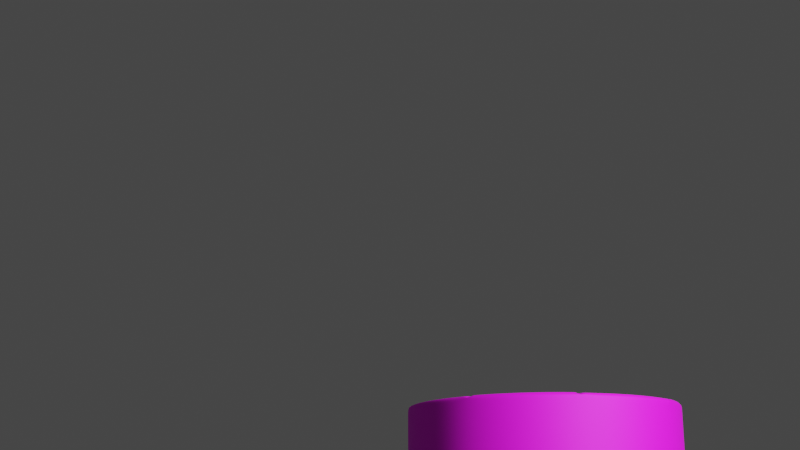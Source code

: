 # Source: Le_tabouret.blend  (saved by Blender 2.91.10; exported with 4.5.12 LTS)
import bpy
from mathutils import Matrix  # noqa: F401  (used for matrix-valued properties, if any)

bpy.ops.wm.read_factory_settings(use_empty=True)
scene = bpy.context.scene
scene.name = 'Scene'

# ---- collections
col_collection = bpy.data.collections.new('Collection'); scene.collection.children.link(col_collection)

# ---- images (referenced by path relative to the original .blend; pixels are not part of the script)
import os
ASSET_DIR = os.environ.get("B2B_ASSET_DIR", "")  # directory of the original .blend (textures are referenced by path, not embedded)
HERE = os.path.dirname(os.path.abspath(__file__))  # packed textures are extracted next to this script under _unpacked/

def load_image(name, relpath, width, height, colorspace="sRGB"):
    """Load a texture the original file referenced (path relative to the .blend, or extracted next to this script)."""
    p = next((c for c in (os.path.join(HERE, relpath), os.path.join(ASSET_DIR, relpath)) if relpath and os.path.exists(c)), "")
    if p:
        img = bpy.data.images.load(p, check_existing=True)
        img.name = name
    else:  # same state as the original file: an image datablock whose file is absent (Cycles renders it pink)
        img = bpy.data.images.new(name, width, height)
        img.source = "FILE"
        img.filepath = "//" + (relpath or name)
    img.colorspace_settings.name = colorspace
    return img
img_fabricleatherbuffalorustic001_col_var2_3k_jpg = load_image('FabricLeatherBuffaloRustic001_COL_VAR2_3K.jpg', 'Coussin/FabricLeatherBuffaloRustic001_COL_VAR2_3K.jpg', 1024, 1024, 'sRGB')
img_fabricleatherbuffalorustic001_gloss_3k_jpg = load_image('FabricLeatherBuffaloRustic001_GLOSS_3K.jpg', 'Coussin/FabricLeatherBuffaloRustic001_GLOSS_3K.jpg', 1024, 1024, 'sRGB')
img_fabricleatherbuffalorustic001_nrm_3k_jpg = load_image('FabricLeatherBuffaloRustic001_NRM_3K.jpg', 'Coussin/FabricLeatherBuffaloRustic001_NRM_3K.jpg', 1024, 1024, 'sRGB')
img_fabricleatherbuffalorustic001_bump_3k_jpg = load_image('FabricLeatherBuffaloRustic001_BUMP_3K.jpg', 'Coussin/FabricLeatherBuffaloRustic001_BUMP_3K.jpg', 1024, 1024, 'sRGB')

# ---- materials (node trees are filled in below, after node groups)
mat_material_001 = bpy.data.materials.new('Material.001')
mat_material_001.use_transparent_shadow = False
mat_m_tal = bpy.data.materials.new('Métal')
mat_m_tal.use_transparent_shadow = False

# ---- material node trees
mat_material_001.use_nodes = True; mat_material_001.node_tree.nodes.clear()
_N = mat_material_001.node_tree.nodes; _L = mat_material_001.node_tree.links
n0 = _N.new('ShaderNodeBsdfPrincipled'); n0.name = 'Principled BSDF'; n0.location = (504, 569)
n0.distribution = 'GGX'
n0.subsurface_method = 'BURLEY'
n0.inputs[3].default_value = 1.45
n0.inputs[27].default_value = (0.0, 0.0, 0.0, 1.0)
n0.inputs[28].default_value = 1.0
n1 = _N.new('ShaderNodeOutputMaterial'); n1.name = 'Material Output'; n1.location = (789, 569)
n2 = _N.new('ShaderNodeTexImage'); n2.name = 'Image Texture'; n2.location = (-40, 744)
n2.image = img_fabricleatherbuffalorustic001_col_var2_3k_jpg
n3 = _N.new('ShaderNodeTexImage'); n3.name = 'Image Texture.001'; n3.location = (-36, 458)
n3.image = img_fabricleatherbuffalorustic001_gloss_3k_jpg
n4 = _N.new('ShaderNodeTexImage'); n4.name = 'Image Texture.002'; n4.location = (-457, 89)
n4.image = img_fabricleatherbuffalorustic001_nrm_3k_jpg
n5 = _N.new('ShaderNodeNormalMap'); n5.name = 'Normal Map'; n5.location = (-128, -14)
n6 = _N.new('ShaderNodeTexImage'); n6.name = 'Image Texture.003'; n6.location = (-432, 498)
n6.image = img_fabricleatherbuffalorustic001_bump_3k_jpg
n7 = _N.new('ShaderNodeBump'); n7.name = 'Bump'; n7.location = (108, 147)
n7.inputs[0].default_value = 0.192
n7.inputs[1].default_value = 1.0
n7.inputs[2].default_value = 1.0
n8 = _N.new('ShaderNodeInvert'); n8.name = 'Invert'; n8.location = (284, 424)
_L.new(n0.outputs[0], n1.inputs[0])
_L.new(n7.outputs[0], n0.inputs[5])
_L.new(n2.outputs[0], n0.inputs[0])
_L.new(n3.outputs[0], n8.inputs[1])
_L.new(n4.outputs[0], n5.inputs[0])
_L.new(n5.outputs[0], n7.inputs[4])
_L.new(n6.outputs[0], n7.inputs[3])
_L.new(n8.outputs[0], n0.inputs[2])
n1.is_active_output = True
mat_m_tal.use_nodes = True; mat_m_tal.node_tree.nodes.clear()
_N = mat_m_tal.node_tree.nodes; _L = mat_m_tal.node_tree.links
n0 = _N.new('ShaderNodeBsdfPrincipled'); n0.name = 'Principled BSDF'; n0.location = (10, 300)
n0.distribution = 'GGX'
n0.subsurface_method = 'BURLEY'
n0.inputs[0].default_value = (0.6038, 0.6038, 0.6038, 1.0)
n0.inputs[1].default_value = 1.0
n0.inputs[2].default_value = 0.131
n0.inputs[3].default_value = 1.45
n0.inputs[13].default_value = 1.0
n0.inputs[27].default_value = (0.0, 0.0, 0.0, 1.0)
n0.inputs[28].default_value = 1.0
n1 = _N.new('ShaderNodeOutputMaterial'); n1.name = 'Material Output'; n1.location = (300, 300)
_L.new(n0.outputs[0], n1.inputs[0])
n1.is_active_output = True

# ---- world
world_world = bpy.data.worlds.new('World'); scene.world = world_world
world_world.use_nodes = True; world_world.node_tree.nodes.clear()
_N = world_world.node_tree.nodes; _L = world_world.node_tree.links
n0 = _N.new('ShaderNodeOutputWorld'); n0.name = 'World Output'; n0.location = (300, 300)
n1 = _N.new('ShaderNodeBackground'); n1.name = 'Background'; n1.location = (10, 300)
n1.inputs[0].default_value = (0.05088, 0.05088, 0.05088, 1.0)
_L.new(n1.outputs[0], n0.inputs[0])
n0.is_active_output = True
world_world.color = (0.05088, 0.05088, 0.05088)
world_world.use_sun_shadow = False
world_world.sun_shadow_jitter_overblur = 0.0

# ---- cameras
cam_camera_001 = bpy.data.cameras.new('Camera.001')

# ---- lights
light_point_001 = bpy.data.lights.new('Point.001', 'POINT')
light_point_001.transmission_factor = 0.0
light_point_001.energy = 1000.0
light_point_001.shadow_soft_size = 0.75
light_point_001.shadow_maximum_resolution = 0.006
light_point_001.use_absolute_resolution = True

# ---- meshes
me_cylinder = bpy.data.meshes.new('Cylinder')
me_cylinder.from_pydata([(0.0, 1.0, -1.0), (-6.394e-09, 0.9833, 1.072), (0.1951, 0.9808, -1.0), (0.1918, 0.9644, 1.072), (0.3827, 0.9239, -1.0), (0.4004, 0.8942, 1.086), (0.5556, 0.8315, -1.0), (0.5457, 0.8166, 1.086), (0.7071, 0.7071, -1.0), (0.6945, 0.6945, 1.086), (0.8315, 0.5556, -1.0), (0.8166, 0.5457, 1.086), (0.9239, 0.3827, -1.0), (0.8942, 0.4004, 1.086), (0.9808, 0.1951, -1.0), (0.9644, 0.1918, 1.072), (1.0, 7.55e-08, -1.0), (0.9833, 7.293e-08, 1.072), (0.9808, -0.1951, -1.0), (0.9644, -0.1918, 1.072), (0.9239, -0.3827, -1.0), (0.9084, -0.3763, 1.072), (0.8315, -0.5556, -1.0), (0.8166, -0.5457, 1.086), (0.7071, -0.7071, -1.0), (0.6945, -0.6945, 1.086), (0.5556, -0.8315, -1.0), (0.5457, -0.8166, 1.086), (0.3827, -0.9239, -1.0), (0.4004, -0.8942, 1.086), (0.1951, -0.9808, -1.0), (0.1918, -0.9644, 1.072), (-3.258e-07, -1.0, -1.0), (-3.207e-07, -0.9833, 1.072), (-0.1951, -0.9808, -1.0), (-0.1918, -0.9644, 1.072), (-0.3827, -0.9239, -1.0), (-0.4004, -0.8942, 1.086), (-0.5556, -0.8315, -1.0), (-0.5457, -0.8166, 1.086), (-0.7071, -0.7071, -1.0), (-0.6945, -0.6945, 1.086), (-0.8315, -0.5556, -1.0), (-0.8166, -0.5457, 1.086), (-0.9239, -0.3827, -1.0), (-0.9084, -0.3763, 1.072), (-0.9808, -0.1951, -1.0), (-0.9644, -0.1918, 1.072), (-1.0, 9.656e-07, -1.0), (-0.9833, 9.503e-07, 1.072), (-0.9808, 0.1951, -1.0), (-0.9644, 0.1918, 1.072), (-0.9239, 0.3827, -1.0), (-0.8942, 0.4004, 1.086), (-0.8315, 0.5556, -1.0), (-0.8166, 0.5457, 1.086), (-0.7071, 0.7071, -1.0), (-0.6945, 0.6945, 1.086), (-0.5556, 0.8315, -1.0), (-0.5457, 0.8166, 1.086), (-0.3827, 0.9239, -1.0), (-0.4004, 0.8942, 1.086), (-0.1951, 0.9808, -1.0), (-0.1918, 0.9644, 1.072), (0.0, 1.0, 0.8968), (0.1951, 0.9808, 0.8968), (0.3827, 0.9239, 0.8968), (0.5556, 0.8315, 0.8968), (0.7071, 0.7071, 0.8968), (0.8315, 0.5556, 0.8968), (0.9239, 0.3827, 0.8968), (0.9808, 0.1951, 0.8968), (1.0, 7.55e-08, 0.8968), (0.9808, -0.1951, 0.8968), (0.9239, -0.3827, 0.8968), (0.8315, -0.5556, 0.8968), (0.7071, -0.7071, 0.8968), (0.5556, -0.8315, 0.8968), (0.3827, -0.9239, 0.8968), (0.1951, -0.9808, 0.8968), (-3.258e-07, -1.0, 0.8968), (-0.1951, -0.9808, 0.8968), (-0.3827, -0.9239, 0.8968), (-0.5556, -0.8315, 0.8968), (-0.7071, -0.7071, 0.8968), (-0.8315, -0.5556, 0.8968), (-0.9239, -0.3827, 0.8968), (-0.9808, -0.1951, 0.8968), (-1.0, 9.656e-07, 0.8968), (-0.9808, 0.1951, 0.8968), (-0.9239, 0.3827, 0.8968), (-0.8315, 0.5556, 0.8968), (-0.7071, 0.7071, 0.8968), (-0.5556, 0.8315, 0.8968), (-0.3827, 0.9239, 0.8968), (-0.1951, 0.9808, 0.8968), (0.1951, 0.9808, -0.8806), (0.3827, 0.9239, -0.8806), (0.5556, 0.8315, -0.8806), (0.7071, 0.7071, -0.8806), (0.8315, 0.5556, -0.8806), (0.9239, 0.3827, -0.8806), (0.9808, 0.1951, -0.8806), (1.0, 7.55e-08, -0.8806), (0.9808, -0.1951, -0.8806), (0.9239, -0.3827, -0.8806), (0.8315, -0.5556, -0.8806), (0.7071, -0.7071, -0.8806), (0.5556, -0.8315, -0.8806), (0.3827, -0.9239, -0.8806), (0.1951, -0.9808, -0.8806), (-3.258e-07, -1.0, -0.8806), (-0.1951, -0.9808, -0.8806), (-0.3827, -0.9239, -0.8806), (-0.5556, -0.8315, -0.8806), (-0.7071, -0.7071, -0.8806), (-0.8315, -0.5556, -0.8806), (-0.9239, -0.3827, -0.8806), (-0.9808, -0.1951, -0.8806), (-1.0, 9.656e-07, -0.8806), (-0.9808, 0.1951, -0.8806), (-0.9239, 0.3827, -0.8806), (-0.8315, 0.5556, -0.8806), (-0.7071, 0.7071, -0.8806), (-0.5556, 0.8315, -0.8806), (-0.3827, 0.9239, -0.8806), (-0.1951, 0.9808, -0.8806), (0.0, 1.0, -0.8806), (0.3649, 0.3649, 1.086), (-0.3649, 0.3649, 1.086), (0.8914, -0.4058, 1.086), (0.3649, -0.3702, 1.086), (-0.8914, -0.4058, 1.086), (-0.3649, -0.3702, 1.086), (0.5556, 0.8315, 1.0), (0.366, 0.9115, 1.072), (0.7071, 0.7071, 1.0), (0.8315, 0.5556, 1.0), (0.9115, 0.366, 1.072), (0.7071, -0.7071, 1.0), (0.8315, -0.5556, 1.0), (0.5556, -0.8315, 1.0), (0.366, -0.9115, 1.072), (-0.5556, -0.8315, 1.0), (-0.366, -0.9115, 1.072), (-0.7071, -0.7071, 1.0), (-0.8315, -0.5556, 1.0), (-0.9111, -0.3713, 1.072), (-0.8315, 0.5556, 1.0), (-0.9115, 0.366, 1.072), (-0.7071, 0.7071, 1.0), (-0.5556, 0.8315, 1.0), (-0.366, 0.9115, 1.072), (0.9111, -0.3713, 1.072), (-0.3993, -0.3713, 1.072), (-0.4004, -0.4058, 1.086), (0.3993, -0.3713, 1.072), (0.4004, -0.4058, 1.086), (0.3993, 0.366, 1.072), (0.4004, 0.4004, 1.086), (-0.3993, 0.366, 1.072), (-0.4004, 0.4004, 1.086), (0.1951, 0.9808, 1.0), (0.0, 1.0, 1.0), (0.3827, 0.9239, 1.0), (0.9808, 0.1951, 1.0), (0.9239, 0.3827, 1.0), (1.0, 7.55e-08, 1.0), (0.9808, -0.1951, 1.0), (0.9239, -0.3827, 1.0), (0.921, -0.388, 1.0), (0.1951, -0.9808, 1.0), (0.3827, -0.9239, 1.0), (-3.258e-07, -1.0, 1.0), (-0.1951, -0.9808, 1.0), (-0.3827, -0.9239, 1.0), (-0.9808, -0.1951, 1.0), (-0.9239, -0.3827, 1.0), (-1.0, 9.656e-07, 1.0), (-0.9808, 0.1951, 1.0), (-0.9239, 0.3827, 1.0), (-0.1951, 0.9808, 1.0), (-0.3827, 0.9239, 1.0), (-0.921, -0.388, 1.0), (-0.3827, -0.388, 1.0), (-0.366, -0.4047, 1.072), (0.3827, -0.388, 1.0), (0.366, -0.4047, 1.072), (0.3827, 0.3827, 1.0), (0.366, 0.3993, 1.072), (-0.3827, 0.3827, 1.0), (-0.366, 0.3994, 1.072)], [], [(64, 163, 162, 65), (65, 162, 164, 66), (66, 164, 134, 67), (67, 134, 136, 68), (68, 136, 137, 69), (69, 137, 166, 70), (70, 166, 165, 71), (71, 165, 167, 72), (72, 167, 168, 73), (73, 168, 169, 74), (74, 170, 140, 75), (75, 140, 139, 76), (76, 139, 141, 77), (77, 141, 172, 78), (78, 172, 171, 79), (79, 171, 173, 80), (80, 173, 174, 81), (81, 174, 175, 82), (82, 175, 143, 83), (83, 143, 145, 84), (84, 145, 146, 85), (85, 146, 183, 86), (86, 177, 176, 87), (87, 176, 178, 88), (88, 178, 179, 89), (89, 179, 180, 90), (90, 180, 148, 91), (91, 148, 150, 92), (92, 150, 151, 93), (93, 151, 182, 94), (3, 1, 63, 152, 191, 189, 135), (94, 182, 181, 95), (95, 181, 163, 64), (0, 2, 4, 6, 8, 10, 12, 14, 16, 18, 20, 22, 24, 26, 28, 30, 32, 34, 36, 38, 40, 42, 44, 46, 48, 50, 52, 54, 56, 58, 60, 62), (126, 95, 64, 127), (125, 94, 95, 126), (124, 93, 94, 125), (123, 92, 93, 124), (122, 91, 92, 123), (121, 90, 91, 122), (120, 89, 90, 121), (119, 88, 89, 120), (118, 87, 88, 119), (117, 86, 87, 118), (116, 85, 86, 117), (115, 84, 85, 116), (114, 83, 84, 115), (113, 82, 83, 114), (112, 81, 82, 113), (111, 80, 81, 112), (110, 79, 80, 111), (109, 78, 79, 110), (108, 77, 78, 109), (107, 76, 77, 108), (106, 75, 76, 107), (105, 74, 75, 106), (104, 73, 74, 105), (103, 72, 73, 104), (102, 71, 72, 103), (101, 70, 71, 102), (100, 69, 70, 101), (99, 68, 69, 100), (98, 67, 68, 99), (97, 66, 67, 98), (96, 65, 66, 97), (127, 64, 65, 96), (0, 127, 96, 2), (2, 96, 97, 4), (4, 97, 98, 6), (6, 98, 99, 8), (8, 99, 100, 10), (10, 100, 101, 12), (12, 101, 102, 14), (14, 102, 103, 16), (16, 103, 104, 18), (18, 104, 105, 20), (20, 105, 106, 22), (22, 106, 107, 24), (24, 107, 108, 26), (26, 108, 109, 28), (28, 109, 110, 30), (30, 110, 111, 32), (32, 111, 112, 34), (34, 112, 113, 36), (36, 113, 114, 38), (38, 114, 115, 40), (40, 115, 116, 42), (42, 116, 117, 44), (44, 117, 118, 46), (46, 118, 119, 48), (48, 119, 120, 50), (50, 120, 121, 52), (52, 121, 122, 54), (54, 122, 123, 56), (56, 123, 124, 58), (58, 124, 125, 60), (60, 125, 126, 62), (62, 126, 127, 0), (37, 155, 132, 43, 41, 39), (5, 159, 13, 11, 9, 7), (138, 158, 156, 153, 21, 19, 17, 15), (128, 129, 133, 131), (53, 161, 61, 59, 57, 55), (130, 157, 29, 27, 25, 23), (170, 74, 169), (187, 185, 144, 35, 33, 31, 142), (147, 154, 160, 149, 51, 49, 47, 45), (86, 183, 177), (5, 7, 134, 164), (7, 9, 136, 134), (9, 11, 137, 136), (11, 13, 166, 137), (23, 25, 139, 140), (25, 27, 141, 139), (27, 29, 172, 141), (37, 39, 143, 175), (39, 41, 145, 143), (41, 43, 146, 145), (43, 132, 183, 146), (53, 55, 148, 180), (55, 57, 150, 148), (57, 59, 151, 150), (59, 61, 182, 151), (155, 37, 175, 184), (29, 157, 186, 172), (159, 5, 164, 188), (61, 161, 190, 182), (13, 159, 188, 166), (129, 128, 188, 190), (161, 53, 180, 190), (130, 23, 140, 170), (128, 131, 186, 188), (133, 129, 190, 184), (157, 130, 170, 186), (131, 133, 184, 186), (132, 155, 184, 183), (1, 3, 162, 163), (3, 135, 164, 162), (138, 15, 165, 166), (15, 17, 167, 165), (17, 19, 168, 167), (19, 21, 169, 168), (21, 153, 170, 169), (142, 31, 171, 172), (31, 33, 173, 171), (33, 35, 174, 173), (35, 144, 175, 174), (45, 47, 176, 177), (47, 49, 178, 176), (49, 51, 179, 178), (51, 149, 180, 179), (152, 63, 181, 182), (63, 1, 163, 181), (144, 185, 184, 175), (187, 142, 172, 186), (135, 189, 188, 164), (191, 152, 182, 190), (158, 138, 166, 188), (189, 191, 190, 188), (149, 160, 190, 180), (156, 158, 188, 186), (147, 45, 177, 183), (160, 154, 184, 190), (153, 156, 186, 170), (185, 187, 186, 184), (154, 147, 183, 184)])
me_cylinder.polygons.foreach_set('use_smooth', [True] * 166)
_uv = me_cylinder.uv_layers.new(name='UVMap')
_uv.uv.foreach_set('vector', [1.0, 0.9742, 1.0, 1.0, 0.9688, 1.0, 0.9688, 0.9742, 0.9688, 0.9742, 0.9688, 1.0, 0.9375, 1.0, 0.9375, 0.9742, 0.9375, 0.9742, 0.9375, 1.0, 0.9062, 1.0, 0.9062, 0.9742, 0.9062, 0.9742, 0.9062, 1.0, 0.875, 1.0, 0.875, 0.9742, 0.875, 0.9742, 0.875, 1.0, 0.8438, 1.0, 0.8438, 0.9742, 0.8438, 0.9742, 0.8438, 1.0, 0.8125, 1.0, 0.8125, 0.9742, 0.8125, 0.9742, 0.8125, 1.0, 0.7812, 1.0, 0.7813, 0.9742, 0.7813, 0.9742, 0.7812, 1.0, 0.75, 1.0, 0.75, 0.9742, 0.75, 0.9742, 0.75, 1.0, 0.7188, 1.0, 0.7188, 0.9742, 0.7188, 0.9742, 0.7188, 1.0, 0.6875, 1.0, 0.6875, 0.9742, 0.6875, 0.9742, 0.6865, 1.0, 0.6562, 1.0, 0.6562, 0.9742, 0.6562, 0.9742, 0.6562, 1.0, 0.625, 1.0, 0.625, 0.9742, 0.625, 0.9742, 0.625, 1.0, 0.5938, 1.0, 0.5938, 0.9742, 0.5938, 0.9742, 0.5938, 1.0, 0.5625, 1.0, 0.5625, 0.9742, 0.5625, 0.9742, 0.5625, 1.0, 0.5312, 1.0, 0.5312, 0.9742, 0.5312, 0.9742, 0.5312, 1.0, 0.5, 1.0, 0.5, 0.9742, 0.5, 0.9742, 0.5, 1.0, 0.4688, 1.0, 0.4687, 0.9742, 0.4687, 0.9742, 0.4688, 1.0, 0.4375, 1.0, 0.4375, 0.9742, 0.4375, 0.9742, 0.4375, 1.0, 0.4062, 1.0, 0.4062, 0.9742, 0.4062, 0.9742, 0.4062, 1.0, 0.375, 1.0, 0.375, 0.9742, 0.375, 0.9742, 0.375, 1.0, 0.3438, 1.0, 0.3438, 0.9742, 0.3438, 0.9742, 0.3438, 1.0, 0.3135, 1.0, 0.3125, 0.9742, 0.3125, 0.9742, 0.3125, 1.0, 0.2812, 1.0, 0.2812, 0.9742, 0.2812, 0.9742, 0.2812, 1.0, 0.25, 1.0, 0.25, 0.9742, 0.25, 0.9742, 0.25, 1.0, 0.2188, 1.0, 0.2188, 0.9742, 0.2188, 0.9742, 0.2188, 1.0, 0.1875, 1.0, 0.1875, 0.9742, 0.1875, 0.9742, 0.1875, 1.0, 0.1562, 1.0, 0.1562, 0.9742, 0.1562, 0.9742, 0.1562, 1.0, 0.125, 1.0, 0.125, 0.9742, 0.125, 0.9742, 0.125, 1.0, 0.09375, 1.0, 0.09375, 0.9742, 0.09375, 0.9742, 0.09375, 1.0, 0.0625, 1.0, 0.0625, 0.9742, 0.296, 0.4814, 0.25, 0.486, 0.204, 0.4814, 0.1622, 0.4688, 0.1622, 0.3458, 0.3378, 0.3458, 0.3378, 0.4688, 0.0625, 0.9742, 0.0625, 1.0, 0.03125, 1.0, 0.03125, 0.9742, 0.03125, 0.9742, 0.03125, 1.0, 0.0, 1.0, 0.0, 0.9742, 0.75, 0.49, 0.7968, 0.4854, 0.8418, 0.4717, 0.8833, 0.4496, 0.9197, 0.4197, 0.9496, 0.3833, 0.9717, 0.3418, 0.9854, 0.2968, 0.99, 0.25, 0.9854, 0.2032, 0.9717, 0.1582, 0.9496, 0.1167, 0.9197, 0.08029, 0.8833, 0.05045, 0.8418, 0.02827, 0.7968, 0.01461, 0.75, 0.01, 0.7032, 0.01461, 0.6582, 0.02827, 0.6167, 0.05045, 0.5803, 0.08029, 0.5504, 0.1167, 0.5283, 0.1582, 0.5146, 0.2032, 0.51, 0.25, 0.5146, 0.2968, 0.5283, 0.3418, 0.5504, 0.3833, 0.5803, 0.4197, 0.6167, 0.4496, 0.6582, 0.4717, 0.7032, 0.4854, 0.03125, 0.5298, 0.03125, 0.9742, 0.0, 0.9742, 0.0, 0.5298, 0.0625, 0.5298, 0.0625, 0.9742, 0.03125, 0.9742, 0.03125, 0.5298, 0.09375, 0.5298, 0.09375, 0.9742, 0.0625, 0.9742, 0.0625, 0.5298, 0.125, 0.5298, 0.125, 0.9742, 0.09375, 0.9742, 0.09375, 0.5298, 0.1562, 0.5298, 0.1562, 0.9742, 0.125, 0.9742, 0.125, 0.5298, 0.1875, 0.5298, 0.1875, 0.9742, 0.1562, 0.9742, 0.1562, 0.5298, 0.2187, 0.5298, 0.2188, 0.9742, 0.1875, 0.9742, 0.1875, 0.5298, 0.25, 0.5298, 0.25, 0.9742, 0.2188, 0.9742, 0.2187, 0.5298, 0.2812, 0.5298, 0.2812, 0.9742, 0.25, 0.9742, 0.25, 0.5298, 0.3125, 0.5298, 0.3125, 0.9742, 0.2812, 0.9742, 0.2812, 0.5298, 0.3438, 0.5298, 0.3438, 0.9742, 0.3125, 0.9742, 0.3125, 0.5298, 0.375, 0.5298, 0.375, 0.9742, 0.3438, 0.9742, 0.3438, 0.5298, 0.4062, 0.5298, 0.4062, 0.9742, 0.375, 0.9742, 0.375, 0.5298, 0.4375, 0.5298, 0.4375, 0.9742, 0.4062, 0.9742, 0.4062, 0.5298, 0.4688, 0.5298, 0.4687, 0.9742, 0.4375, 0.9742, 0.4375, 0.5298, 0.5, 0.5298, 0.5, 0.9742, 0.4687, 0.9742, 0.4688, 0.5298, 0.5312, 0.5298, 0.5312, 0.9742, 0.5, 0.9742, 0.5, 0.5298, 0.5625, 0.5298, 0.5625, 0.9742, 0.5312, 0.9742, 0.5312, 0.5298, 0.5938, 0.5298, 0.5938, 0.9742, 0.5625, 0.9742, 0.5625, 0.5298, 0.625, 0.5298, 0.625, 0.9742, 0.5938, 0.9742, 0.5938, 0.5298, 0.6562, 0.5298, 0.6562, 0.9742, 0.625, 0.9742, 0.625, 0.5298, 0.6875, 0.5298, 0.6875, 0.9742, 0.6562, 0.9742, 0.6562, 0.5298, 0.7188, 0.5298, 0.7188, 0.9742, 0.6875, 0.9742, 0.6875, 0.5298, 0.75, 0.5298, 0.75, 0.9742, 0.7188, 0.9742, 0.7188, 0.5298, 0.7812, 0.5298, 0.7813, 0.9742, 0.75, 0.9742, 0.75, 0.5298, 0.8125, 0.5298, 0.8125, 0.9742, 0.7813, 0.9742, 0.7812, 0.5298, 0.8438, 0.5298, 0.8438, 0.9742, 0.8125, 0.9742, 0.8125, 0.5298, 0.875, 0.5298, 0.875, 0.9742, 0.8438, 0.9742, 0.8438, 0.5298, 0.9062, 0.5298, 0.9062, 0.9742, 0.875, 0.9742, 0.875, 0.5298, 0.9375, 0.5298, 0.9375, 0.9742, 0.9062, 0.9742, 0.9062, 0.5298, 0.9687, 0.5298, 0.9688, 0.9742, 0.9375, 0.9742, 0.9375, 0.5298, 1.0, 0.5298, 1.0, 0.9742, 0.9688, 0.9742, 0.9687, 0.5298, 1.0, 0.5, 1.0, 0.5298, 0.9687, 0.5298, 0.9688, 0.5, 0.9688, 0.5, 0.9687, 0.5298, 0.9375, 0.5298, 0.9375, 0.5, 0.9375, 0.5, 0.9375, 0.5298, 0.9062, 0.5298, 0.9062, 0.5, 0.9062, 0.5, 0.9062, 0.5298, 0.875, 0.5298, 0.875, 0.5, 0.875, 0.5, 0.875, 0.5298, 0.8438, 0.5298, 0.8438, 0.5, 0.8438, 0.5, 0.8438, 0.5298, 0.8125, 0.5298, 0.8125, 0.5, 0.8125, 0.5, 0.8125, 0.5298, 0.7812, 0.5298, 0.7812, 0.5, 0.7812, 0.5, 0.7812, 0.5298, 0.75, 0.5298, 0.75, 0.5, 0.75, 0.5, 0.75, 0.5298, 0.7188, 0.5298, 0.7188, 0.5, 0.7188, 0.5, 0.7188, 0.5298, 0.6875, 0.5298, 0.6875, 0.5, 0.6875, 0.5, 0.6875, 0.5298, 0.6562, 0.5298, 0.6562, 0.5, 0.6562, 0.5, 0.6562, 0.5298, 0.625, 0.5298, 0.625, 0.5, 0.625, 0.5, 0.625, 0.5298, 0.5938, 0.5298, 0.5938, 0.5, 0.5938, 0.5, 0.5938, 0.5298, 0.5625, 0.5298, 0.5625, 0.5, 0.5625, 0.5, 0.5625, 0.5298, 0.5312, 0.5298, 0.5312, 0.5, 0.5312, 0.5, 0.5312, 0.5298, 0.5, 0.5298, 0.5, 0.5, 0.5, 0.5, 0.5, 0.5298, 0.4688, 0.5298, 0.4688, 0.5, 0.4688, 0.5, 0.4688, 0.5298, 0.4375, 0.5298, 0.4375, 0.5, 0.4375, 0.5, 0.4375, 0.5298, 0.4062, 0.5298, 0.4062, 0.5, 0.4062, 0.5, 0.4062, 0.5298, 0.375, 0.5298, 0.375, 0.5, 0.375, 0.5, 0.375, 0.5298, 0.3438, 0.5298, 0.3438, 0.5, 0.3438, 0.5, 0.3438, 0.5298, 0.3125, 0.5298, 0.3125, 0.5, 0.3125, 0.5, 0.3125, 0.5298, 0.2812, 0.5298, 0.2812, 0.5, 0.2812, 0.5, 0.2812, 0.5298, 0.25, 0.5298, 0.25, 0.5, 0.25, 0.5, 0.25, 0.5298, 0.2187, 0.5298, 0.2188, 0.5, 0.2188, 0.5, 0.2187, 0.5298, 0.1875, 0.5298, 0.1875, 0.5, 0.1875, 0.5, 0.1875, 0.5298, 0.1562, 0.5298, 0.1562, 0.5, 0.1562, 0.5, 0.1562, 0.5298, 0.125, 0.5298, 0.125, 0.5, 0.125, 0.5, 0.125, 0.5298, 0.09375, 0.5298, 0.09375, 0.5, 0.09375, 0.5, 0.09375, 0.5298, 0.0625, 0.5298, 0.0625, 0.5, 0.0625, 0.5, 0.0625, 0.5298, 0.03125, 0.5298, 0.03125, 0.5, 0.03125, 0.5, 0.03125, 0.5298, 0.0, 0.5298, 0.0, 0.5, 0.1539, 0.03538, 0.1539, 0.1526, 0.03606, 0.1526, 0.05401, 0.119, 0.08332, 0.08332, 0.119, 0.05401, 0.3461, 0.4646, 0.3461, 0.3461, 0.4646, 0.3461, 0.446, 0.381, 0.4167, 0.4167, 0.381, 0.446, 0.4688, 0.3378, 0.3458, 0.3378, 0.3458, 0.1609, 0.4687, 0.1609, 0.468, 0.1597, 0.4814, 0.204, 0.486, 0.25, 0.4814, 0.296, 0.3376, 0.3376, 0.1624, 0.3376, 0.1624, 0.1611, 0.3376, 0.1611, 0.03538, 0.3461, 0.1539, 0.3461, 0.1539, 0.4646, 0.119, 0.446, 0.08332, 0.4167, 0.05401, 0.381, 0.4639, 0.1526, 0.3461, 0.1526, 0.3461, 0.03538, 0.381, 0.05401, 0.4167, 0.08332, 0.446, 0.119, 0.6865, 1.0, 0.6875, 0.9742, 0.6875, 1.0, 0.3378, 0.1529, 0.1622, 0.1529, 0.1622, 0.03124, 0.204, 0.01855, 0.25, 0.01402, 0.296, 0.01855, 0.3378, 0.03124, 0.03135, 0.1609, 0.1542, 0.1609, 0.1542, 0.3378, 0.03124, 0.3378, 0.01855, 0.296, 0.01402, 0.25, 0.01855, 0.204, 0.03198, 0.1597, 0.3125, 0.9742, 0.3135, 1.0, 0.3125, 1.0, 0.3461, 0.4646, 0.381, 0.446, 0.3833, 0.4496, 0.3418, 0.4717, 0.381, 0.446, 0.4167, 0.4167, 0.4197, 0.4197, 0.3833, 0.4496, 0.4167, 0.4167, 0.446, 0.381, 0.4496, 0.3833, 0.4197, 0.4197, 0.446, 0.381, 0.4646, 0.3461, 0.4717, 0.3418, 0.4496, 0.3833, 0.446, 0.119, 0.4167, 0.08332, 0.4197, 0.08029, 0.4496, 0.1167, 0.4167, 0.08332, 0.381, 0.05401, 0.3833, 0.05045, 0.4197, 0.08029, 0.381, 0.05401, 0.3461, 0.03538, 0.3418, 0.02827, 0.3833, 0.05045, 0.1539, 0.03538, 0.119, 0.05401, 0.1167, 0.05045, 0.1582, 0.02827, 0.119, 0.05401, 0.08332, 0.08332, 0.08029, 0.08029, 0.1167, 0.05045, 0.08332, 0.08332, 0.05401, 0.119, 0.05045, 0.1167, 0.08029, 0.08029, 0.05401, 0.119, 0.03606, 0.1526, 0.02895, 0.1569, 0.05045, 0.1167, 0.03538, 0.3461, 0.05401, 0.381, 0.05045, 0.3833, 0.02827, 0.3418, 0.05401, 0.381, 0.08332, 0.4167, 0.08029, 0.4197, 0.05045, 0.3833, 0.08332, 0.4167, 0.119, 0.446, 0.1167, 0.4496, 0.08029, 0.4197, 0.119, 0.446, 0.1539, 0.4646, 0.1582, 0.4717, 0.1167, 0.4496, 0.1539, 0.1526, 0.1539, 0.03538, 0.1582, 0.02827, 0.1582, 0.1569, 0.3461, 0.03538, 0.3461, 0.1526, 0.3418, 0.1569, 0.3418, 0.02827, 0.3461, 0.3461, 0.3461, 0.4646, 0.3418, 0.4717, 0.3418, 0.3418, 0.1539, 0.4646, 0.1539, 0.3461, 0.1582, 0.3418, 0.1582, 0.4717, 0.4646, 0.3461, 0.3461, 0.3461, 0.3418, 0.3418, 0.4717, 0.3418, 0.1624, 0.3376, 0.3376, 0.3376, 0.3418, 0.3418, 0.1582, 0.3418, 0.1539, 0.3461, 0.03538, 0.3461, 0.02827, 0.3418, 0.1582, 0.3418, 0.4639, 0.1526, 0.446, 0.119, 0.4496, 0.1167, 0.471, 0.1569, 0.3376, 0.3376, 0.3376, 0.1611, 0.3418, 0.1569, 0.3418, 0.3418, 0.1624, 0.1611, 0.1624, 0.3376, 0.1582, 0.3418, 0.1582, 0.1569, 0.3461, 0.1526, 0.4639, 0.1526, 0.471, 0.1569, 0.3418, 0.1569, 0.3376, 0.1611, 0.1624, 0.1611, 0.1582, 0.1569, 0.3418, 0.1569, 0.03606, 0.1526, 0.1539, 0.1526, 0.1582, 0.1569, 0.02895, 0.1569, 0.25, 0.486, 0.296, 0.4814, 0.2968, 0.4854, 0.25, 0.49, 0.296, 0.4814, 0.3378, 0.4688, 0.3418, 0.4717, 0.2968, 0.4854, 0.4688, 0.3378, 0.4814, 0.296, 0.4854, 0.2968, 0.4717, 0.3418, 0.4814, 0.296, 0.486, 0.25, 0.49, 0.25, 0.4854, 0.2968, 0.486, 0.25, 0.4814, 0.204, 0.4854, 0.2032, 0.49, 0.25, 0.4814, 0.204, 0.468, 0.1597, 0.4717, 0.1582, 0.4854, 0.2032, 0.468, 0.1597, 0.4687, 0.1609, 0.471, 0.1569, 0.4717, 0.1582, 0.3378, 0.03124, 0.296, 0.01855, 0.2968, 0.01461, 0.3418, 0.02827, 0.296, 0.01855, 0.25, 0.01402, 0.25, 0.01, 0.2968, 0.01461, 0.25, 0.01402, 0.204, 0.01855, 0.2032, 0.01461, 0.25, 0.01, 0.204, 0.01855, 0.1622, 0.03124, 0.1582, 0.02827, 0.2032, 0.01461, 0.03198, 0.1597, 0.01855, 0.204, 0.01461, 0.2032, 0.02827, 0.1582, 0.01855, 0.204, 0.01402, 0.25, 0.01, 0.25, 0.01461, 0.2032, 0.01402, 0.25, 0.01855, 0.296, 0.01461, 0.2968, 0.01, 0.25, 0.01855, 0.296, 0.03124, 0.3378, 0.02827, 0.3418, 0.01461, 0.2968, 0.1622, 0.4688, 0.204, 0.4814, 0.2032, 0.4854, 0.1582, 0.4717, 0.204, 0.4814, 0.25, 0.486, 0.25, 0.49, 0.2032, 0.4854, 0.1622, 0.03124, 0.1622, 0.1529, 0.1582, 0.1569, 0.1582, 0.02827, 0.3378, 0.1529, 0.3378, 0.03124, 0.3418, 0.02827, 0.3418, 0.1569, 0.3378, 0.4688, 0.3378, 0.3458, 0.3418, 0.3418, 0.3418, 0.4717, 0.1622, 0.3458, 0.1622, 0.4688, 0.1582, 0.4717, 0.1582, 0.3418, 0.3458, 0.3378, 0.4688, 0.3378, 0.4717, 0.3418, 0.3418, 0.3418, 0.3378, 0.3458, 0.1622, 0.3458, 0.1582, 0.3418, 0.3418, 0.3418, 0.03124, 0.3378, 0.1542, 0.3378, 0.1582, 0.3418, 0.02827, 0.3418, 0.3458, 0.1609, 0.3458, 0.3378, 0.3418, 0.3418, 0.3418, 0.1569, 0.03135, 0.1609, 0.03198, 0.1597, 0.02827, 0.1582, 0.02895, 0.1569, 0.1542, 0.3378, 0.1542, 0.1609, 0.1582, 0.1569, 0.1582, 0.3418, 0.4687, 0.1609, 0.3458, 0.1609, 0.3418, 0.1569, 0.471, 0.1569, 0.1622, 0.1529, 0.3378, 0.1529, 0.3418, 0.1569, 0.1582, 0.1569, 0.1542, 0.1609, 0.03135, 0.1609, 0.02895, 0.1569, 0.1582, 0.1569])
me_cylinder.materials.append(mat_material_001)
me_cylinder.use_remesh_fix_poles = True
me_cylinder.use_remesh_preserve_attributes = False
me_cylinder.use_mirror_vertex_groups = False
me_cylinder.update()
me_cylinder_001 = bpy.data.meshes.new('Cylinder.001')
me_cylinder_001.from_pydata([(0.0, 1.0, -1.0), (0.0, 1.0, 1.0), (0.1951, 0.9808, -1.0), (0.1951, 0.9808, 1.0), (0.3827, 0.9239, -1.0), (0.3827, 0.9239, 1.0), (0.5556, 0.8315, -1.0), (0.5556, 0.8315, 1.0), (0.7071, 0.7071, -1.0), (0.7071, 0.7071, 1.0), (0.8315, 0.5556, -1.0), (0.8315, 0.5556, 1.0), (0.9239, 0.3827, -1.0), (0.9239, 0.3827, 1.0), (0.9808, 0.1951, -1.0), (0.9808, 0.1951, 1.0), (1.0, 7.55e-08, -1.0), (1.0, 7.55e-08, 1.0), (0.9808, -0.1951, -1.0), (0.9808, -0.1951, 1.0), (0.9239, -0.3827, -1.0), (0.9239, -0.3827, 1.0), (0.8315, -0.5556, -1.0), (0.8315, -0.5556, 1.0), (0.7071, -0.7071, -1.0), (0.7071, -0.7071, 1.0), (0.5556, -0.8315, -1.0), (0.5556, -0.8315, 1.0), (0.3827, -0.9239, -1.0), (0.3827, -0.9239, 1.0), (0.1951, -0.9808, -1.0), (0.1951, -0.9808, 1.0), (-3.258e-07, -1.0, -1.0), (-3.258e-07, -1.0, 1.0), (-0.1951, -0.9808, -1.0), (-0.1951, -0.9808, 1.0), (-0.3827, -0.9239, -1.0), (-0.3827, -0.9239, 1.0), (-0.5556, -0.8315, -1.0), (-0.5556, -0.8315, 1.0), (-0.7071, -0.7071, -1.0), (-0.7071, -0.7071, 1.0), (-0.8315, -0.5556, -1.0), (-0.8315, -0.5556, 1.0), (-0.9239, -0.3827, -1.0), (-0.9239, -0.3827, 1.0), (-0.9808, -0.1951, -1.0), (-0.9808, -0.1951, 1.0), (-1.0, 9.656e-07, -1.0), (-1.0, 9.656e-07, 1.0), (-0.9808, 0.1951, -1.0), (-0.9808, 0.1951, 1.0), (-0.9239, 0.3827, -1.0), (-0.9239, 0.3827, 1.0), (-0.8315, 0.5556, -1.0), (-0.8315, 0.5556, 1.0), (-0.7071, 0.7071, -1.0), (-0.7071, 0.7071, 1.0), (-0.5556, 0.8315, -1.0), (-0.5556, 0.8315, 1.0), (-0.3827, 0.9239, -1.0), (-0.3827, 0.9239, 1.0), (-0.1951, 0.9808, -1.0), (-0.1951, 0.9808, 1.0), (-4.141e-07, 5.668, -1.146), (1.106, 5.559, -1.146), (2.169, 5.237, -1.146), (3.149, 4.713, -1.146), (4.008, 4.008, -1.146), (4.713, 3.149, -1.146), (5.237, 2.169, -1.146), (5.559, 1.106, -1.146), (5.668, -1.061e-06, -1.146), (5.559, -1.106, -1.146), (5.237, -2.169, -1.146), (4.713, -3.149, -1.146), (4.008, -4.008, -1.146), (3.149, -4.713, -1.146), (2.169, -5.237, -1.146), (1.106, -5.559, -1.146), (-2.261e-06, -5.668, -1.146), (-1.106, -5.559, -1.146), (-2.169, -5.237, -1.146), (-3.149, -4.713, -1.146), (-4.008, -4.008, -1.146), (-4.713, -3.149, -1.146), (-5.237, -2.169, -1.146), (-5.559, -1.106, -1.146), (-5.668, 3.984e-06, -1.146), (-5.559, 1.106, -1.146), (-5.237, 2.169, -1.146), (-4.713, 3.149, -1.146), (-4.008, 4.008, -1.146), (-3.149, 4.713, -1.146), (-2.169, 5.237, -1.146), (-1.106, 5.559, -1.146), (-4.136e-07, 5.668, -1.164), (1.106, 5.559, -1.164), (2.169, 5.237, -1.164), (3.149, 4.713, -1.164), (4.008, 4.008, -1.164), (4.713, 3.149, -1.164), (5.237, 2.169, -1.164), (5.559, 1.106, -1.164), (5.668, -1.061e-06, -1.164), (5.559, -1.106, -1.164), (5.237, -2.169, -1.164), (4.713, -3.149, -1.164), (4.008, -4.008, -1.164), (3.149, -4.713, -1.164), (2.169, -5.237, -1.164), (1.106, -5.559, -1.164), (-2.261e-06, -5.668, -1.164), (-1.106, -5.559, -1.164), (-2.169, -5.237, -1.164), (-3.149, -4.713, -1.164), (-4.008, -4.008, -1.164), (-4.713, -3.149, -1.164), (-5.237, -2.169, -1.164), (-5.559, -1.106, -1.164), (-5.668, 3.984e-06, -1.164), (-5.559, 1.106, -1.164), (-5.237, 2.169, -1.164), (-4.713, 3.149, -1.164), (-4.008, 4.008, -1.164), (-3.149, 4.713, -1.164), (-2.169, 5.237, -1.164), (-1.106, 5.559, -1.164)], [], [(0, 1, 3, 2), (2, 3, 5, 4), (4, 5, 7, 6), (6, 7, 9, 8), (8, 9, 11, 10), (10, 11, 13, 12), (12, 13, 15, 14), (14, 15, 17, 16), (16, 17, 19, 18), (18, 19, 21, 20), (20, 21, 23, 22), (22, 23, 25, 24), (24, 25, 27, 26), (26, 27, 29, 28), (28, 29, 31, 30), (30, 31, 33, 32), (32, 33, 35, 34), (34, 35, 37, 36), (36, 37, 39, 38), (38, 39, 41, 40), (40, 41, 43, 42), (42, 43, 45, 44), (44, 45, 47, 46), (46, 47, 49, 48), (48, 49, 51, 50), (50, 51, 53, 52), (52, 53, 55, 54), (54, 55, 57, 56), (56, 57, 59, 58), (58, 59, 61, 60), (3, 1, 63, 61, 59, 57, 55, 53, 51, 49, 47, 45, 43, 41, 39, 37, 35, 33, 31, 29, 27, 25, 23, 21, 19, 17, 15, 13, 11, 9, 7, 5), (60, 61, 63, 62), (62, 63, 1, 0), (8, 10, 69, 68), (88, 89, 121, 120), (26, 28, 78, 77), (44, 46, 87, 86), (0, 2, 65, 64), (62, 0, 64, 95), (18, 20, 74, 73), (36, 38, 83, 82), (54, 56, 92, 91), (10, 12, 70, 69), (28, 30, 79, 78), (46, 48, 88, 87), (2, 4, 66, 65), (20, 22, 75, 74), (38, 40, 84, 83), (56, 58, 93, 92), (12, 14, 71, 70), (30, 32, 80, 79), (48, 50, 89, 88), (4, 6, 67, 66), (22, 24, 76, 75), (40, 42, 85, 84), (58, 60, 94, 93), (14, 16, 72, 71), (32, 34, 81, 80), (50, 52, 90, 89), (6, 8, 68, 67), (24, 26, 77, 76), (42, 44, 86, 85), (60, 62, 95, 94), (16, 18, 73, 72), (34, 36, 82, 81), (52, 54, 91, 90), (96, 97, 98, 99, 100, 101, 102, 103, 104, 105, 106, 107, 108, 109, 110, 111, 112, 113, 114, 115, 116, 117, 118, 119, 120, 121, 122, 123, 124, 125, 126, 127), (75, 76, 108, 107), (89, 90, 122, 121), (76, 77, 109, 108), (90, 91, 123, 122), (77, 78, 110, 109), (64, 65, 97, 96), (91, 92, 124, 123), (78, 79, 111, 110), (65, 66, 98, 97), (92, 93, 125, 124), (79, 80, 112, 111), (66, 67, 99, 98), (93, 94, 126, 125), (80, 81, 113, 112), (67, 68, 100, 99), (94, 95, 127, 126), (81, 82, 114, 113), (68, 69, 101, 100), (95, 64, 96, 127), (82, 83, 115, 114), (69, 70, 102, 101), (83, 84, 116, 115), (70, 71, 103, 102), (84, 85, 117, 116), (71, 72, 104, 103), (85, 86, 118, 117), (72, 73, 105, 104), (86, 87, 119, 118), (73, 74, 106, 105), (87, 88, 120, 119), (74, 75, 107, 106)])
me_cylinder_001.polygons.foreach_set('use_smooth', [True] * 98)
_uv = me_cylinder_001.uv_layers.new(name='UVMap')
_uv.uv.foreach_set('vector', [1.0, 0.5, 1.0, 1.0, 0.9688, 1.0, 0.9688, 0.5, 0.9688, 0.5, 0.9688, 1.0, 0.9375, 1.0, 0.9375, 0.5, 0.9375, 0.5, 0.9375, 1.0, 0.9062, 1.0, 0.9062, 0.5, 0.9062, 0.5, 0.9062, 1.0, 0.875, 1.0, 0.875, 0.5, 0.875, 0.5, 0.875, 1.0, 0.8438, 1.0, 0.8438, 0.5, 0.8438, 0.5, 0.8438, 1.0, 0.8125, 1.0, 0.8125, 0.5, 0.8125, 0.5, 0.8125, 1.0, 0.7812, 1.0, 0.7812, 0.5, 0.7812, 0.5, 0.7812, 1.0, 0.75, 1.0, 0.75, 0.5, 0.75, 0.5, 0.75, 1.0, 0.7188, 1.0, 0.7188, 0.5, 0.7188, 0.5, 0.7188, 1.0, 0.6875, 1.0, 0.6875, 0.5, 0.6875, 0.5, 0.6875, 1.0, 0.6562, 1.0, 0.6562, 0.5, 0.6562, 0.5, 0.6562, 1.0, 0.625, 1.0, 0.625, 0.5, 0.625, 0.5, 0.625, 1.0, 0.5938, 1.0, 0.5938, 0.5, 0.5938, 0.5, 0.5938, 1.0, 0.5625, 1.0, 0.5625, 0.5, 0.5625, 0.5, 0.5625, 1.0, 0.5312, 1.0, 0.5312, 0.5, 0.5312, 0.5, 0.5312, 1.0, 0.5, 1.0, 0.5, 0.5, 0.5, 0.5, 0.5, 1.0, 0.4688, 1.0, 0.4688, 0.5, 0.4688, 0.5, 0.4688, 1.0, 0.4375, 1.0, 0.4375, 0.5, 0.4375, 0.5, 0.4375, 1.0, 0.4062, 1.0, 0.4062, 0.5, 0.4062, 0.5, 0.4062, 1.0, 0.375, 1.0, 0.375, 0.5, 0.375, 0.5, 0.375, 1.0, 0.3438, 1.0, 0.3438, 0.5, 0.3438, 0.5, 0.3438, 1.0, 0.3125, 1.0, 0.3125, 0.5, 0.3125, 0.5, 0.3125, 1.0, 0.2812, 1.0, 0.2812, 0.5, 0.2812, 0.5, 0.2812, 1.0, 0.25, 1.0, 0.25, 0.5, 0.25, 0.5, 0.25, 1.0, 0.2188, 1.0, 0.2188, 0.5, 0.2188, 0.5, 0.2188, 1.0, 0.1875, 1.0, 0.1875, 0.5, 0.1875, 0.5, 0.1875, 1.0, 0.1562, 1.0, 0.1562, 0.5, 0.1562, 0.5, 0.1562, 1.0, 0.125, 1.0, 0.125, 0.5, 0.125, 0.5, 0.125, 1.0, 0.09375, 1.0, 0.09375, 0.5, 0.09375, 0.5, 0.09375, 1.0, 0.0625, 1.0, 0.0625, 0.5, 0.2968, 0.4854, 0.25, 0.49, 0.2032, 0.4854, 0.1582, 0.4717, 0.1167, 0.4496, 0.08029, 0.4197, 0.05045, 0.3833, 0.02827, 0.3418, 0.01461, 0.2968, 0.01, 0.25, 0.01461, 0.2032, 0.02827, 0.1582, 0.05045, 0.1167, 0.08029, 0.08029, 0.1167, 0.05045, 0.1582, 0.02827, 0.2032, 0.01461, 0.25, 0.01, 0.2968, 0.01461, 0.3418, 0.02827, 0.3833, 0.05045, 0.4197, 0.08029, 0.4496, 0.1167, 0.4717, 0.1582, 0.4854, 0.2032, 0.49, 0.25, 0.4854, 0.2968, 0.4717, 0.3418, 0.4496, 0.3833, 0.4197, 0.4197, 0.3833, 0.4496, 0.3418, 0.4717, 0.0625, 0.5, 0.0625, 1.0, 0.03125, 1.0, 0.03125, 0.5, 0.03125, 0.5, 0.03125, 1.0, 0.0, 1.0, 0.0, 0.5, 0.875, 0.5, 0.8438, 0.5, 0.8438, 0.5, 0.875, 0.5, 0.25, 0.5, 0.2188, 0.5, 0.2188, 0.5, 0.25, 0.5, 0.5938, 0.5, 0.5625, 0.5, 0.5625, 0.5, 0.5938, 0.5, 0.3125, 0.5, 0.2812, 0.5, 0.2812, 0.5, 0.3125, 0.5, 1.0, 0.5, 0.9688, 0.5, 0.9688, 0.5, 1.0, 0.5, 0.03125, 0.5, 0.0, 0.5, 0.0, 0.5, 0.03125, 0.5, 0.7188, 0.5, 0.6875, 0.5, 0.6875, 0.5, 0.7188, 0.5, 0.4375, 0.5, 0.4062, 0.5, 0.4062, 0.5, 0.4375, 0.5, 0.1562, 0.5, 0.125, 0.5, 0.125, 0.5, 0.1562, 0.5, 0.8438, 0.5, 0.8125, 0.5, 0.8125, 0.5, 0.8438, 0.5, 0.5625, 0.5, 0.5312, 0.5, 0.5312, 0.5, 0.5625, 0.5, 0.2812, 0.5, 0.25, 0.5, 0.25, 0.5, 0.2812, 0.5, 0.9688, 0.5, 0.9375, 0.5, 0.9375, 0.5, 0.9688, 0.5, 0.6875, 0.5, 0.6562, 0.5, 0.6562, 0.5, 0.6875, 0.5, 0.4062, 0.5, 0.375, 0.5, 0.375, 0.5, 0.4062, 0.5, 0.125, 0.5, 0.09375, 0.5, 0.09375, 0.5, 0.125, 0.5, 0.8125, 0.5, 0.7812, 0.5, 0.7812, 0.5, 0.8125, 0.5, 0.5312, 0.5, 0.5, 0.5, 0.5, 0.5, 0.5312, 0.5, 0.25, 0.5, 0.2188, 0.5, 0.2188, 0.5, 0.25, 0.5, 0.9375, 0.5, 0.9062, 0.5, 0.9062, 0.5, 0.9375, 0.5, 0.6562, 0.5, 0.625, 0.5, 0.625, 0.5, 0.6562, 0.5, 0.375, 0.5, 0.3438, 0.5, 0.3438, 0.5, 0.375, 0.5, 0.09375, 0.5, 0.0625, 0.5, 0.0625, 0.5, 0.09375, 0.5, 0.7812, 0.5, 0.75, 0.5, 0.75, 0.5, 0.7812, 0.5, 0.5, 0.5, 0.4688, 0.5, 0.4688, 0.5, 0.5, 0.5, 0.2188, 0.5, 0.1875, 0.5, 0.1875, 0.5, 0.2188, 0.5, 0.9062, 0.5, 0.875, 0.5, 0.875, 0.5, 0.9062, 0.5, 0.625, 0.5, 0.5938, 0.5, 0.5938, 0.5, 0.625, 0.5, 0.3438, 0.5, 0.3125, 0.5, 0.3125, 0.5, 0.3438, 0.5, 0.0625, 0.5, 0.03125, 0.5, 0.03125, 0.5, 0.0625, 0.5, 0.75, 0.5, 0.7188, 0.5, 0.7188, 0.5, 0.75, 0.5, 0.4688, 0.5, 0.4375, 0.5, 0.4375, 0.5, 0.4688, 0.5, 0.1875, 0.5, 0.1562, 0.5, 0.1562, 0.5, 0.1875, 0.5, 0.75, 0.49, 0.7968, 0.4854, 0.8418, 0.4717, 0.8833, 0.4496, 0.9197, 0.4197, 0.9496, 0.3833, 0.9717, 0.3418, 0.9854, 0.2968, 0.99, 0.25, 0.9854, 0.2032, 0.9717, 0.1582, 0.9496, 0.1167, 0.9197, 0.08029, 0.8833, 0.05045, 0.8418, 0.02827, 0.7968, 0.01461, 0.75, 0.01, 0.7032, 0.01461, 0.6582, 0.02827, 0.6167, 0.05045, 0.5803, 0.08029, 0.5504, 0.1167, 0.5283, 0.1582, 0.5146, 0.2032, 0.51, 0.25, 0.5146, 0.2968, 0.5283, 0.3418, 0.5504, 0.3833, 0.5803, 0.4197, 0.6167, 0.4496, 0.6582, 0.4717, 0.7032, 0.4854, 0.6562, 0.5, 0.625, 0.5, 0.625, 0.5, 0.6562, 0.5, 0.2188, 0.5, 0.1875, 0.5, 0.1875, 0.5, 0.2188, 0.5, 0.625, 0.5, 0.5938, 0.5, 0.5938, 0.5, 0.625, 0.5, 0.1875, 0.5, 0.1562, 0.5, 0.1562, 0.5, 0.1875, 0.5, 0.5938, 0.5, 0.5625, 0.5, 0.5625, 0.5, 0.5938, 0.5, 1.0, 0.5, 0.9688, 0.5, 0.9688, 0.5, 1.0, 0.5, 0.1562, 0.5, 0.125, 0.5, 0.125, 0.5, 0.1562, 0.5, 0.5625, 0.5, 0.5312, 0.5, 0.5312, 0.5, 0.5625, 0.5, 0.9688, 0.5, 0.9375, 0.5, 0.9375, 0.5, 0.9688, 0.5, 0.125, 0.5, 0.09375, 0.5, 0.09375, 0.5, 0.125, 0.5, 0.5312, 0.5, 0.5, 0.5, 0.5, 0.5, 0.5312, 0.5, 0.9375, 0.5, 0.9062, 0.5, 0.9062, 0.5, 0.9375, 0.5, 0.09375, 0.5, 0.0625, 0.5, 0.0625, 0.5, 0.09375, 0.5, 0.5, 0.5, 0.4688, 0.5, 0.4688, 0.5, 0.5, 0.5, 0.9062, 0.5, 0.875, 0.5, 0.875, 0.5, 0.9062, 0.5, 0.0625, 0.5, 0.03125, 0.5, 0.03125, 0.5, 0.0625, 0.5, 0.4688, 0.5, 0.4375, 0.5, 0.4375, 0.5, 0.4688, 0.5, 0.875, 0.5, 0.8438, 0.5, 0.8438, 0.5, 0.875, 0.5, 0.03125, 0.5, 0.0, 0.5, 0.0, 0.5, 0.03125, 0.5, 0.4375, 0.5, 0.4062, 0.5, 0.4062, 0.5, 0.4375, 0.5, 0.8438, 0.5, 0.8125, 0.5, 0.8125, 0.5, 0.8438, 0.5, 0.4062, 0.5, 0.375, 0.5, 0.375, 0.5, 0.4062, 0.5, 0.8125, 0.5, 0.7812, 0.5, 0.7812, 0.5, 0.8125, 0.5, 0.375, 0.5, 0.3438, 0.5, 0.3438, 0.5, 0.375, 0.5, 0.7812, 0.5, 0.75, 0.5, 0.75, 0.5, 0.7812, 0.5, 0.3438, 0.5, 0.3125, 0.5, 0.3125, 0.5, 0.3438, 0.5, 0.75, 0.5, 0.7188, 0.5, 0.7188, 0.5, 0.75, 0.5, 0.3125, 0.5, 0.2812, 0.5, 0.2812, 0.5, 0.3125, 0.5, 0.7188, 0.5, 0.6875, 0.5, 0.6875, 0.5, 0.7188, 0.5, 0.2812, 0.5, 0.25, 0.5, 0.25, 0.5, 0.2812, 0.5, 0.6875, 0.5, 0.6562, 0.5, 0.6562, 0.5, 0.6875, 0.5])
me_cylinder_001.materials.append(mat_m_tal)
me_cylinder_001.use_remesh_fix_poles = True
me_cylinder_001.use_remesh_preserve_attributes = False
me_cylinder_001.use_mirror_vertex_groups = False
me_cylinder_001.update()
me_cylinder_002 = bpy.data.meshes.new('Cylinder.002')
me_cylinder_002.from_pydata([(0.0, -4.193, -1.67), (-3.371, -4.277, -1.768), (0.0, -4.192, -1.661), (-3.37, -4.276, -1.759), (0.0, -4.207, -1.652), (-3.369, -4.292, -1.749), (0.0, -4.239, -1.643), (-3.366, -4.324, -1.741), (0.0, -4.286, -1.635), (-3.362, -4.371, -1.733), (0.0, -4.347, -1.629), (-3.357, -4.432, -1.726), (0.0, -4.418, -1.623), (-3.352, -4.503, -1.721), (0.0, -4.498, -1.62), (-3.346, -4.583, -1.717), (0.0, -4.583, -1.618), (-3.34, -4.667, -1.715), (0.0, -4.669, -1.617), (-3.334, -4.754, -1.715), (0.0, -4.754, -1.619), (-3.328, -4.839, -1.717), (0.0, -4.835, -1.623), (-3.323, -4.92, -1.72), (0.0, -4.908, -1.628), (-3.318, -4.992, -1.725), (0.0, -4.97, -1.634), (-3.314, -5.055, -1.732), (0.0, -5.019, -1.642), (-3.311, -5.104, -1.739), (0.0, -5.053, -1.651), (-3.31, -5.138, -1.748), (0.0, -5.071, -1.66), (-3.309, -5.156, -1.757), (0.0, -5.072, -1.669), (-3.31, -5.157, -1.767), (0.0, -5.057, -1.678), (-3.312, -5.141, -1.776), (0.0, -5.025, -1.687), (-3.314, -5.109, -1.785), (0.0, -4.977, -1.695), (-3.318, -5.062, -1.792), (0.0, -4.917, -1.702), (-3.323, -5.002, -1.799), (0.0, -4.846, -1.707), (-3.328, -4.93, -1.804), (0.0, -4.766, -1.711), (-3.334, -4.851, -1.808), (0.0, -4.681, -1.713), (-3.34, -4.766, -1.81), (0.0, -4.595, -1.713), (-3.346, -4.679, -1.81), (0.0, -4.509, -1.711), (-3.352, -4.594, -1.809), (0.0, -4.429, -1.708), (-3.357, -4.514, -1.805), (0.0, -4.356, -1.703), (-3.362, -4.441, -1.8), (0.0, -4.294, -1.696), (-3.366, -4.379, -1.793), (0.0, -4.245, -1.688), (-3.369, -4.33, -1.786), (0.0, -4.211, -1.68), (-3.37, -4.296, -1.777), (-4.025, -4.344, -1.834), (-4.099, -4.343, -1.829), (-4.172, -4.359, -1.825), (-4.24, -4.391, -1.82), (-4.301, -4.438, -1.816), (-4.353, -4.498, -1.812), (-4.393, -4.57, -1.809), (-4.419, -4.649, -1.806), (-4.432, -4.734, -1.805), (-4.43, -4.821, -1.804), (-4.413, -4.906, -1.804), (-4.383, -4.986, -1.806), (-4.34, -5.059, -1.808), (-4.285, -5.121, -1.811), (-4.222, -5.17, -1.814), (-4.152, -5.205, -1.819), (-4.078, -5.223, -1.823), (-4.004, -5.224, -1.828), (-3.931, -5.208, -1.833), (-3.863, -5.176, -1.837), (-3.802, -5.129, -1.842), (-3.75, -5.069, -1.846), (-3.71, -4.997, -1.849), (-3.684, -4.918, -1.851), (-3.671, -4.833, -1.853), (-3.673, -4.746, -1.853), (-3.69, -4.661, -1.853), (-3.72, -4.58, -1.852), (-3.764, -4.508, -1.85), (-3.818, -4.446, -1.847), (-3.881, -4.397, -1.843), (-3.951, -4.362, -1.839), (-3.87, -4.355, -1.958), (-3.955, -4.354, -1.96), (-4.038, -4.369, -1.962), (-4.117, -4.401, -1.964), (-4.189, -4.449, -1.965), (-4.251, -4.509, -1.966), (-4.3, -4.58, -1.967), (-4.335, -4.66, -1.967), (-4.354, -4.745, -1.967), (-4.356, -4.831, -1.966), (-4.342, -4.917, -1.965), (-4.312, -4.997, -1.964), (-4.267, -5.07, -1.962), (-4.209, -5.132, -1.96), (-4.14, -5.181, -1.958), (-4.062, -5.215, -1.956), (-3.98, -5.233, -1.954), (-3.895, -5.234, -1.952), (-3.811, -5.219, -1.95), (-3.732, -5.187, -1.948), (-3.66, -5.14, -1.947), (-3.599, -5.079, -1.946), (-3.55, -5.008, -1.945), (-3.515, -4.928, -1.945), (-3.496, -4.843, -1.945), (-3.493, -4.757, -1.946), (-3.507, -4.672, -1.947), (-3.538, -4.591, -1.948), (-3.583, -4.518, -1.95), (-3.641, -4.456, -1.952), (-3.71, -4.407, -1.954), (-3.787, -4.373, -1.956), (-3.372, -4.364, -2.064), (-3.439, -4.363, -2.07), (-3.506, -4.378, -2.076), (-3.571, -4.41, -2.081), (-3.629, -4.458, -2.085), (-3.681, -4.518, -2.089), (-3.722, -4.589, -2.092), (-3.752, -4.669, -2.094), (-3.77, -4.754, -2.095), (-3.775, -4.84, -2.094), (-3.766, -4.926, -2.093), (-3.745, -5.006, -2.09), (-3.711, -5.079, -2.087), (-3.667, -5.141, -2.082), (-3.613, -5.19, -2.077), (-3.552, -5.224, -2.071), (-3.487, -5.242, -2.065), (-3.42, -5.244, -2.06), (-3.352, -5.228, -2.054), (-3.288, -5.196, -2.049), (-3.23, -5.149, -2.044), (-3.178, -5.088, -2.04), (-3.137, -5.017, -2.037), (-3.107, -4.937, -2.035), (-3.089, -4.852, -2.035), (-3.084, -4.766, -2.035), (-3.093, -4.681, -2.037), (-3.114, -4.6, -2.039), (-3.148, -4.527, -2.043), (-3.192, -4.465, -2.047), (-3.246, -4.416, -2.052), (-3.306, -4.382, -2.058), (-2.782, -4.374, -2.12), (-2.824, -4.373, -2.128), (-2.866, -4.389, -2.136), (-2.907, -4.421, -2.144), (-2.945, -4.468, -2.151), (-2.979, -4.528, -2.156), (-3.007, -4.6, -2.161), (-3.028, -4.679, -2.164), (-3.042, -4.764, -2.165), (-3.048, -4.851, -2.165), (-3.045, -4.936, -2.163), (-3.035, -5.016, -2.16), (-3.016, -5.089, -2.155), (-2.991, -5.151, -2.149), (-2.959, -5.2, -2.142), (-2.923, -5.235, -2.134), (-2.883, -5.253, -2.126), (-2.841, -5.254, -2.118), (-2.799, -5.238, -2.11), (-2.758, -5.206, -2.103), (-2.72, -5.159, -2.096), (-2.686, -5.099, -2.09), (-2.658, -5.027, -2.086), (-2.637, -4.948, -2.083), (-2.623, -4.863, -2.081), (-2.617, -4.776, -2.082), (-2.619, -4.691, -2.083), (-2.63, -4.61, -2.087), (-2.648, -4.538, -2.092), (-2.674, -4.476, -2.097), (-2.705, -4.426, -2.104), (-2.742, -4.392, -2.112), (-1.861, -4.394, -2.198), (-1.867, -4.392, -2.208), (-1.875, -4.408, -2.217), (-1.883, -4.44, -2.226), (-1.892, -4.487, -2.234), (-1.9, -4.548, -2.24), (-1.909, -4.619, -2.245), (-1.917, -4.699, -2.249), (-1.924, -4.783, -2.251), (-1.93, -4.87, -2.251), (-1.935, -4.955, -2.249), (-1.938, -5.036, -2.246), (-1.94, -5.109, -2.241), (-1.94, -5.171, -2.234), (-1.938, -5.22, -2.226), (-1.934, -5.254, -2.218), (-1.929, -5.272, -2.209), (-1.923, -5.273, -2.199), (-1.915, -5.258, -2.19), (-1.907, -5.225, -2.181), (-1.898, -5.178, -2.174), (-1.889, -5.118, -2.167), (-1.881, -5.047, -2.162), (-1.873, -4.967, -2.158), (-1.865, -4.882, -2.156), (-1.859, -4.796, -2.156), (-1.855, -4.71, -2.158), (-1.851, -4.63, -2.161), (-1.85, -4.557, -2.166), (-1.85, -4.495, -2.173), (-1.852, -4.446, -2.181), (-1.856, -4.412, -2.189), (-0.6588, -4.464, -2.233), (-0.6601, -4.463, -2.243), (-0.6625, -4.479, -2.252), (-0.666, -4.511, -2.261), (-0.6705, -4.558, -2.269), (-0.6782, -4.618, -2.275), (-0.6842, -4.69, -2.281), (-0.6887, -4.769, -2.284), (-0.6949, -4.854, -2.286), (-0.7011, -4.941, -2.286), (-0.7069, -5.026, -2.285), (-0.7121, -5.107, -2.281), (-0.7165, -5.179, -2.276), (-0.7199, -5.241, -2.269), (-0.7223, -5.29, -2.262), (-0.7235, -5.325, -2.253), (-0.7234, -5.343, -2.244), (-0.7222, -5.344, -2.235), (-0.7198, -5.328, -2.225), (-0.7163, -5.296, -2.217), (-0.7118, -5.249, -2.209), (-0.7066, -5.189, -2.202), (-0.6982, -5.117, -2.197), (-0.6936, -5.038, -2.193), (-0.6873, -4.953, -2.191), (-0.6812, -4.866, -2.191), (-0.6754, -4.781, -2.193), (-0.6702, -4.701, -2.196), (-0.6658, -4.628, -2.201), (-0.6624, -4.566, -2.208), (-0.66, -4.517, -2.216), (-0.6588, -4.482, -2.224), (-0.2139, -4.493, -2.239), (-0.2136, -4.492, -2.248), (-0.2148, -4.508, -2.257), (-0.2176, -4.54, -2.266), (-0.2216, -4.588, -2.274), (-0.2295, -4.648, -2.281), (-0.236, -4.72, -2.286), (-0.2414, -4.799, -2.29), (-0.249, -4.884, -2.292), (-0.2568, -4.97, -2.292), (-0.2645, -5.055, -2.29), (-0.2719, -5.136, -2.286), (-0.2785, -5.208, -2.281), (-0.2843, -5.27, -2.275), (-0.2888, -5.319, -2.267), (-0.2921, -5.353, -2.258), (-0.2939, -5.371, -2.249), (-0.2942, -5.372, -2.24), (-0.293, -5.356, -2.231), (-0.2903, -5.323, -2.222), (-0.2862, -5.276, -2.214), (-0.2809, -5.216, -2.207), (-0.272, -5.144, -2.202), (-0.2664, -5.065, -2.198), (-0.2588, -4.98, -2.197), (-0.251, -4.893, -2.196), (-0.2433, -4.808, -2.198), (-0.236, -4.728, -2.202), (-0.2293, -4.656, -2.207), (-0.2236, -4.594, -2.213), (-0.219, -4.545, -2.221), (-0.2157, -4.511, -2.23), (0.0, -4.493, -2.239), (0.0, -4.492, -2.248), (0.0, -4.508, -2.257), (0.0, -4.54, -2.266), (0.0, -4.588, -2.274), (0.0, -4.648, -2.281), (0.0, -4.72, -2.286), (0.0, -4.799, -2.29), (0.0, -4.884, -2.292), (0.0, -4.97, -2.292), (0.0, -5.055, -2.29), (0.0, -5.136, -2.286), (0.0, -5.208, -2.281), (0.0, -5.27, -2.275), (0.0, -5.319, -2.267), (0.0, -5.353, -2.258), (0.0, -5.371, -2.249), (0.0, -5.372, -2.24), (0.0, -5.356, -2.231), (0.0, -5.323, -2.222), (0.0, -5.276, -2.214), (0.0, -5.216, -2.207), (0.0, -5.144, -2.202), (0.0, -5.065, -2.198), (0.0, -4.98, -2.197), (0.0, -4.893, -2.196), (0.0, -4.808, -2.198), (0.0, -4.728, -2.202), (0.0, -4.656, -2.207), (0.0, -4.594, -2.213), (0.0, -4.545, -2.221), (0.0, -4.511, -2.23)], [], [(0, 1, 3, 2), (2, 3, 5, 4), (4, 5, 7, 6), (6, 7, 9, 8), (8, 9, 11, 10), (10, 11, 13, 12), (12, 13, 15, 14), (14, 15, 17, 16), (16, 17, 19, 18), (18, 19, 21, 20), (20, 21, 23, 22), (22, 23, 25, 24), (24, 25, 27, 26), (26, 27, 29, 28), (28, 29, 31, 30), (30, 31, 33, 32), (32, 33, 35, 34), (34, 35, 37, 36), (36, 37, 39, 38), (38, 39, 41, 40), (40, 41, 43, 42), (42, 43, 45, 44), (44, 45, 47, 46), (46, 47, 49, 48), (48, 49, 51, 50), (50, 51, 53, 52), (52, 53, 55, 54), (54, 55, 57, 56), (56, 57, 59, 58), (58, 59, 61, 60), (19, 17, 72, 73), (60, 61, 63, 62), (62, 63, 1, 0), (0, 2, 4, 6, 8, 10, 12, 14, 16, 18, 20, 22, 24, 26, 28, 30, 32, 34, 36, 38, 40, 42, 44, 46, 48, 50, 52, 54, 56, 58, 60, 62), (75, 74, 106, 107), (37, 35, 81, 82), (55, 53, 90, 91), (11, 9, 68, 69), (29, 27, 77, 78), (47, 45, 86, 87), (3, 1, 64, 65), (1, 63, 95, 64), (21, 19, 73, 74), (39, 37, 82, 83), (57, 55, 91, 92), (13, 11, 69, 70), (31, 29, 78, 79), (49, 47, 87, 88), (5, 3, 65, 66), (23, 21, 74, 75), (41, 39, 83, 84), (59, 57, 92, 93), (15, 13, 70, 71), (33, 31, 79, 80), (51, 49, 88, 89), (7, 5, 66, 67), (25, 23, 75, 76), (43, 41, 84, 85), (61, 59, 93, 94), (17, 15, 71, 72), (35, 33, 80, 81), (53, 51, 89, 90), (9, 7, 67, 68), (27, 25, 76, 77), (45, 43, 85, 86), (63, 61, 94, 95), (110, 109, 141, 142), (89, 88, 120, 121), (76, 75, 107, 108), (90, 89, 121, 122), (77, 76, 108, 109), (91, 90, 122, 123), (78, 77, 109, 110), (65, 64, 96, 97), (92, 91, 123, 124), (79, 78, 110, 111), (66, 65, 97, 98), (93, 92, 124, 125), (80, 79, 111, 112), (67, 66, 98, 99), (94, 93, 125, 126), (81, 80, 112, 113), (68, 67, 99, 100), (95, 94, 126, 127), (82, 81, 113, 114), (69, 68, 100, 101), (64, 95, 127, 96), (83, 82, 114, 115), (70, 69, 101, 102), (84, 83, 115, 116), (71, 70, 102, 103), (85, 84, 116, 117), (72, 71, 103, 104), (86, 85, 117, 118), (73, 72, 104, 105), (87, 86, 118, 119), (74, 73, 105, 106), (88, 87, 119, 120), (145, 144, 176, 177), (97, 96, 128, 129), (124, 123, 155, 156), (111, 110, 142, 143), (98, 97, 129, 130), (125, 124, 156, 157), (112, 111, 143, 144), (99, 98, 130, 131), (126, 125, 157, 158), (113, 112, 144, 145), (100, 99, 131, 132), (127, 126, 158, 159), (114, 113, 145, 146), (101, 100, 132, 133), (96, 127, 159, 128), (115, 114, 146, 147), (102, 101, 133, 134), (116, 115, 147, 148), (103, 102, 134, 135), (117, 116, 148, 149), (104, 103, 135, 136), (118, 117, 149, 150), (105, 104, 136, 137), (119, 118, 150, 151), (106, 105, 137, 138), (120, 119, 151, 152), (107, 106, 138, 139), (121, 120, 152, 153), (108, 107, 139, 140), (122, 121, 153, 154), (109, 108, 140, 141), (123, 122, 154, 155), (180, 179, 211, 212), (132, 131, 163, 164), (159, 158, 190, 191), (146, 145, 177, 178), (133, 132, 164, 165), (128, 159, 191, 160), (147, 146, 178, 179), (134, 133, 165, 166), (148, 147, 179, 180), (135, 134, 166, 167), (149, 148, 180, 181), (136, 135, 167, 168), (150, 149, 181, 182), (137, 136, 168, 169), (151, 150, 182, 183), (138, 137, 169, 170), (152, 151, 183, 184), (139, 138, 170, 171), (153, 152, 184, 185), (140, 139, 171, 172), (154, 153, 185, 186), (141, 140, 172, 173), (155, 154, 186, 187), (142, 141, 173, 174), (129, 128, 160, 161), (156, 155, 187, 188), (143, 142, 174, 175), (130, 129, 161, 162), (157, 156, 188, 189), (144, 143, 175, 176), (131, 130, 162, 163), (158, 157, 189, 190), (215, 214, 246, 247), (167, 166, 198, 199), (181, 180, 212, 213), (168, 167, 199, 200), (182, 181, 213, 214), (169, 168, 200, 201), (183, 182, 214, 215), (170, 169, 201, 202), (184, 183, 215, 216), (171, 170, 202, 203), (185, 184, 216, 217), (172, 171, 203, 204), (186, 185, 217, 218), (173, 172, 204, 205), (187, 186, 218, 219), (174, 173, 205, 206), (161, 160, 192, 193), (188, 187, 219, 220), (175, 174, 206, 207), (162, 161, 193, 194), (189, 188, 220, 221), (176, 175, 207, 208), (163, 162, 194, 195), (190, 189, 221, 222), (177, 176, 208, 209), (164, 163, 195, 196), (191, 190, 222, 223), (178, 177, 209, 210), (165, 164, 196, 197), (160, 191, 223, 192), (179, 178, 210, 211), (166, 165, 197, 198), (202, 201, 233, 234), (216, 215, 247, 248), (203, 202, 234, 235), (217, 216, 248, 249), (204, 203, 235, 236), (218, 217, 249, 250), (205, 204, 236, 237), (219, 218, 250, 251), (206, 205, 237, 238), (193, 192, 224, 225), (220, 219, 251, 252), (207, 206, 238, 239), (194, 193, 225, 226), (221, 220, 252, 253), (208, 207, 239, 240), (195, 194, 226, 227), (222, 221, 253, 254), (209, 208, 240, 241), (196, 195, 227, 228), (223, 222, 254, 255), (210, 209, 241, 242), (197, 196, 228, 229), (192, 223, 255, 224), (211, 210, 242, 243), (198, 197, 229, 230), (212, 211, 243, 244), (199, 198, 230, 231), (213, 212, 244, 245), (200, 199, 231, 232), (214, 213, 245, 246), (201, 200, 232, 233), (235, 234, 266, 267), (249, 248, 280, 281), (236, 235, 267, 268), (250, 249, 281, 282), (237, 236, 268, 269), (251, 250, 282, 283), (238, 237, 269, 270), (225, 224, 256, 257), (252, 251, 283, 284), (239, 238, 270, 271), (226, 225, 257, 258), (253, 252, 284, 285), (240, 239, 271, 272), (227, 226, 258, 259), (254, 253, 285, 286), (241, 240, 272, 273), (228, 227, 259, 260), (255, 254, 286, 287), (242, 241, 273, 274), (229, 228, 260, 261), (224, 255, 287, 256), (243, 242, 274, 275), (230, 229, 261, 262), (244, 243, 275, 276), (231, 230, 262, 263), (245, 244, 276, 277), (232, 231, 263, 264), (246, 245, 277, 278), (233, 232, 264, 265), (247, 246, 278, 279), (234, 233, 265, 266), (248, 247, 279, 280), (276, 275, 307, 308), (263, 262, 294, 295), (277, 276, 308, 309), (264, 263, 295, 296), (278, 277, 309, 310), (265, 264, 296, 297), (279, 278, 310, 311), (266, 265, 297, 298), (280, 279, 311, 312), (267, 266, 298, 299), (281, 280, 312, 313), (268, 267, 299, 300), (282, 281, 313, 314), (269, 268, 300, 301), (283, 282, 314, 315), (270, 269, 301, 302), (257, 256, 288, 289), (284, 283, 315, 316), (271, 270, 302, 303), (258, 257, 289, 290), (285, 284, 316, 317), (272, 271, 303, 304), (259, 258, 290, 291), (286, 285, 317, 318), (273, 272, 304, 305), (260, 259, 291, 292), (287, 286, 318, 319), (274, 273, 305, 306), (261, 260, 292, 293), (256, 287, 319, 288), (275, 274, 306, 307), (262, 261, 293, 294)])
me_cylinder_002.polygons.foreach_set('use_smooth', [True] * 289)
_uv = me_cylinder_002.uv_layers.new(name='UVMap')
_uv.uv.foreach_set('vector', [1.0, 0.5, 1.0, 1.0, 0.9688, 1.0, 0.9688, 0.5, 0.9688, 0.5, 0.9688, 1.0, 0.9375, 1.0, 0.9375, 0.5, 0.9375, 0.5, 0.9375, 1.0, 0.9062, 1.0, 0.9062, 0.5, 0.9062, 0.5, 0.9062, 1.0, 0.875, 1.0, 0.875, 0.5, 0.875, 0.5, 0.875, 1.0, 0.8438, 1.0, 0.8438, 0.5, 0.8438, 0.5, 0.8438, 1.0, 0.8125, 1.0, 0.8125, 0.5, 0.8125, 0.5, 0.8125, 1.0, 0.7812, 1.0, 0.7812, 0.5, 0.7812, 0.5, 0.7812, 1.0, 0.75, 1.0, 0.75, 0.5, 0.75, 0.5, 0.75, 1.0, 0.7188, 1.0, 0.7188, 0.5, 0.7188, 0.5, 0.7188, 1.0, 0.6875, 1.0, 0.6875, 0.5, 0.6875, 0.5, 0.6875, 1.0, 0.6562, 1.0, 0.6562, 0.5, 0.6562, 0.5, 0.6562, 1.0, 0.625, 1.0, 0.625, 0.5, 0.625, 0.5, 0.625, 1.0, 0.5938, 1.0, 0.5938, 0.5, 0.5938, 0.5, 0.5938, 1.0, 0.5625, 1.0, 0.5625, 0.5, 0.5625, 0.5, 0.5625, 1.0, 0.5312, 1.0, 0.5312, 0.5, 0.5312, 0.5, 0.5312, 1.0, 0.5, 1.0, 0.5, 0.5, 0.5, 0.5, 0.5, 1.0, 0.4688, 1.0, 0.4688, 0.5, 0.4688, 0.5, 0.4688, 1.0, 0.4375, 1.0, 0.4375, 0.5, 0.4375, 0.5, 0.4375, 1.0, 0.4062, 1.0, 0.4062, 0.5, 0.4062, 0.5, 0.4062, 1.0, 0.375, 1.0, 0.375, 0.5, 0.375, 0.5, 0.375, 1.0, 0.3438, 1.0, 0.3438, 0.5, 0.3438, 0.5, 0.3438, 1.0, 0.3125, 1.0, 0.3125, 0.5, 0.3125, 0.5, 0.3125, 1.0, 0.2812, 1.0, 0.2812, 0.5, 0.2812, 0.5, 0.2812, 1.0, 0.25, 1.0, 0.25, 0.5, 0.25, 0.5, 0.25, 1.0, 0.2188, 1.0, 0.2188, 0.5, 0.2188, 0.5, 0.2188, 1.0, 0.1875, 1.0, 0.1875, 0.5, 0.1875, 0.5, 0.1875, 1.0, 0.1562, 1.0, 0.1562, 0.5, 0.1562, 0.5, 0.1562, 1.0, 0.125, 1.0, 0.125, 0.5, 0.125, 0.5, 0.125, 1.0, 0.09375, 1.0, 0.09375, 0.5, 0.09375, 0.5, 0.09375, 1.0, 0.0625, 1.0, 0.0625, 0.5, 0.7188, 1.0, 0.75, 1.0, 0.75, 1.0, 0.7188, 1.0, 0.0625, 0.5, 0.0625, 1.0, 0.03125, 1.0, 0.03125, 0.5, 0.03125, 0.5, 0.03125, 1.0, 0.0, 1.0, 0.0, 0.5, 0.75, 0.49, 0.7968, 0.4854, 0.8418, 0.4717, 0.8833, 0.4496, 0.9197, 0.4197, 0.9496, 0.3833, 0.9717, 0.3418, 0.9854, 0.2968, 0.99, 0.25, 0.9854, 0.2032, 0.9717, 0.1582, 0.9496, 0.1167, 0.9197, 0.08029, 0.8833, 0.05045, 0.8418, 0.02827, 0.7968, 0.01461, 0.75, 0.01, 0.7032, 0.01461, 0.6582, 0.02827, 0.6167, 0.05045, 0.5803, 0.08029, 0.5504, 0.1167, 0.5283, 0.1582, 0.5146, 0.2032, 0.51, 0.25, 0.5146, 0.2968, 0.5283, 0.3418, 0.5504, 0.3833, 0.5803, 0.4197, 0.6167, 0.4496, 0.6582, 0.4717, 0.7032, 0.4854, 0.6562, 1.0, 0.6875, 1.0, 0.6875, 1.0, 0.6562, 1.0, 0.4375, 1.0, 0.4688, 1.0, 0.4688, 1.0, 0.4375, 1.0, 0.1562, 1.0, 0.1875, 1.0, 0.1875, 1.0, 0.1562, 1.0, 0.8438, 1.0, 0.875, 1.0, 0.875, 1.0, 0.8438, 1.0, 0.5625, 1.0, 0.5938, 1.0, 0.5938, 1.0, 0.5625, 1.0, 0.2812, 1.0, 0.3125, 1.0, 0.3125, 1.0, 0.2812, 1.0, 0.9688, 1.0, 1.0, 1.0, 1.0, 1.0, 0.9688, 1.0, 0.0, 1.0, 0.03125, 1.0, 0.03125, 1.0, 0.0, 1.0, 0.6875, 1.0, 0.7188, 1.0, 0.7188, 1.0, 0.6875, 1.0, 0.4062, 1.0, 0.4375, 1.0, 0.4375, 1.0, 0.4062, 1.0, 0.125, 1.0, 0.1562, 1.0, 0.1562, 1.0, 0.125, 1.0, 0.8125, 1.0, 0.8438, 1.0, 0.8438, 1.0, 0.8125, 1.0, 0.5312, 1.0, 0.5625, 1.0, 0.5625, 1.0, 0.5312, 1.0, 0.25, 1.0, 0.2812, 1.0, 0.2812, 1.0, 0.25, 1.0, 0.9375, 1.0, 0.9688, 1.0, 0.9688, 1.0, 0.9375, 1.0, 0.6562, 1.0, 0.6875, 1.0, 0.6875, 1.0, 0.6562, 1.0, 0.375, 1.0, 0.4062, 1.0, 0.4062, 1.0, 0.375, 1.0, 0.09375, 1.0, 0.125, 1.0, 0.125, 1.0, 0.09375, 1.0, 0.7812, 1.0, 0.8125, 1.0, 0.8125, 1.0, 0.7812, 1.0, 0.5, 1.0, 0.5312, 1.0, 0.5312, 1.0, 0.5, 1.0, 0.2188, 1.0, 0.25, 1.0, 0.25, 1.0, 0.2188, 1.0, 0.9062, 1.0, 0.9375, 1.0, 0.9375, 1.0, 0.9062, 1.0, 0.625, 1.0, 0.6562, 1.0, 0.6562, 1.0, 0.625, 1.0, 0.3438, 1.0, 0.375, 1.0, 0.375, 1.0, 0.3438, 1.0, 0.0625, 1.0, 0.09375, 1.0, 0.09375, 1.0, 0.0625, 1.0, 0.75, 1.0, 0.7812, 1.0, 0.7812, 1.0, 0.75, 1.0, 0.4688, 1.0, 0.5, 1.0, 0.5, 1.0, 0.4688, 1.0, 0.1875, 1.0, 0.2188, 1.0, 0.2188, 1.0, 0.1875, 1.0, 0.875, 1.0, 0.9062, 1.0, 0.9062, 1.0, 0.875, 1.0, 0.5938, 1.0, 0.625, 1.0, 0.625, 1.0, 0.5938, 1.0, 0.3125, 1.0, 0.3438, 1.0, 0.3438, 1.0, 0.3125, 1.0, 0.03125, 1.0, 0.0625, 1.0, 0.0625, 1.0, 0.03125, 1.0, 0.5625, 1.0, 0.5938, 1.0, 0.5938, 1.0, 0.5625, 1.0, 0.2188, 1.0, 0.25, 1.0, 0.25, 1.0, 0.2188, 1.0, 0.625, 1.0, 0.6562, 1.0, 0.6562, 1.0, 0.625, 1.0, 0.1875, 1.0, 0.2188, 1.0, 0.2188, 1.0, 0.1875, 1.0, 0.5938, 1.0, 0.625, 1.0, 0.625, 1.0, 0.5938, 1.0, 0.1562, 1.0, 0.1875, 1.0, 0.1875, 1.0, 0.1562, 1.0, 0.5625, 1.0, 0.5938, 1.0, 0.5938, 1.0, 0.5625, 1.0, 0.9688, 1.0, 1.0, 1.0, 1.0, 1.0, 0.9688, 1.0, 0.125, 1.0, 0.1562, 1.0, 0.1562, 1.0, 0.125, 1.0, 0.5312, 1.0, 0.5625, 1.0, 0.5625, 1.0, 0.5312, 1.0, 0.9375, 1.0, 0.9688, 1.0, 0.9688, 1.0, 0.9375, 1.0, 0.09375, 1.0, 0.125, 1.0, 0.125, 1.0, 0.09375, 1.0, 0.5, 1.0, 0.5312, 1.0, 0.5312, 1.0, 0.5, 1.0, 0.9062, 1.0, 0.9375, 1.0, 0.9375, 1.0, 0.9062, 1.0, 0.0625, 1.0, 0.09375, 1.0, 0.09375, 1.0, 0.0625, 1.0, 0.4688, 1.0, 0.5, 1.0, 0.5, 1.0, 0.4688, 1.0, 0.875, 1.0, 0.9062, 1.0, 0.9062, 1.0, 0.875, 1.0, 0.03125, 1.0, 0.0625, 1.0, 0.0625, 1.0, 0.03125, 1.0, 0.4375, 1.0, 0.4688, 1.0, 0.4688, 1.0, 0.4375, 1.0, 0.8438, 1.0, 0.875, 1.0, 0.875, 1.0, 0.8438, 1.0, 0.0, 1.0, 0.03125, 1.0, 0.03125, 1.0, 0.0, 1.0, 0.4062, 1.0, 0.4375, 1.0, 0.4375, 1.0, 0.4062, 1.0, 0.8125, 1.0, 0.8438, 1.0, 0.8438, 1.0, 0.8125, 1.0, 0.375, 1.0, 0.4062, 1.0, 0.4062, 1.0, 0.375, 1.0, 0.7812, 1.0, 0.8125, 1.0, 0.8125, 1.0, 0.7812, 1.0, 0.3438, 1.0, 0.375, 1.0, 0.375, 1.0, 0.3438, 1.0, 0.75, 1.0, 0.7812, 1.0, 0.7812, 1.0, 0.75, 1.0, 0.3125, 1.0, 0.3438, 1.0, 0.3438, 1.0, 0.3125, 1.0, 0.7188, 1.0, 0.75, 1.0, 0.75, 1.0, 0.7188, 1.0, 0.2812, 1.0, 0.3125, 1.0, 0.3125, 1.0, 0.2812, 1.0, 0.6875, 1.0, 0.7188, 1.0, 0.7188, 1.0, 0.6875, 1.0, 0.25, 1.0, 0.2812, 1.0, 0.2812, 1.0, 0.25, 1.0, 0.4688, 1.0, 0.5, 1.0, 0.5, 1.0, 0.4688, 1.0, 0.9688, 1.0, 1.0, 1.0, 1.0, 1.0, 0.9688, 1.0, 0.125, 1.0, 0.1562, 1.0, 0.1562, 1.0, 0.125, 1.0, 0.5312, 1.0, 0.5625, 1.0, 0.5625, 1.0, 0.5312, 1.0, 0.9375, 1.0, 0.9688, 1.0, 0.9688, 1.0, 0.9375, 1.0, 0.09375, 1.0, 0.125, 1.0, 0.125, 1.0, 0.09375, 1.0, 0.5, 1.0, 0.5312, 1.0, 0.5312, 1.0, 0.5, 1.0, 0.9062, 1.0, 0.9375, 1.0, 0.9375, 1.0, 0.9062, 1.0, 0.0625, 1.0, 0.09375, 1.0, 0.09375, 1.0, 0.0625, 1.0, 0.4688, 1.0, 0.5, 1.0, 0.5, 1.0, 0.4688, 1.0, 0.875, 1.0, 0.9062, 1.0, 0.9062, 1.0, 0.875, 1.0, 0.03125, 1.0, 0.0625, 1.0, 0.0625, 1.0, 0.03125, 1.0, 0.4375, 1.0, 0.4688, 1.0, 0.4688, 1.0, 0.4375, 1.0, 0.8438, 1.0, 0.875, 1.0, 0.875, 1.0, 0.8438, 1.0, 0.0, 1.0, 0.03125, 1.0, 0.03125, 1.0, 0.0, 1.0, 0.4062, 1.0, 0.4375, 1.0, 0.4375, 1.0, 0.4062, 1.0, 0.8125, 1.0, 0.8438, 1.0, 0.8438, 1.0, 0.8125, 1.0, 0.375, 1.0, 0.4062, 1.0, 0.4062, 1.0, 0.375, 1.0, 0.7812, 1.0, 0.8125, 1.0, 0.8125, 1.0, 0.7812, 1.0, 0.3438, 1.0, 0.375, 1.0, 0.375, 1.0, 0.3438, 1.0, 0.75, 1.0, 0.7812, 1.0, 0.7812, 1.0, 0.75, 1.0, 0.3125, 1.0, 0.3438, 1.0, 0.3438, 1.0, 0.3125, 1.0, 0.7188, 1.0, 0.75, 1.0, 0.75, 1.0, 0.7188, 1.0, 0.2812, 1.0, 0.3125, 1.0, 0.3125, 1.0, 0.2812, 1.0, 0.6875, 1.0, 0.7188, 1.0, 0.7188, 1.0, 0.6875, 1.0, 0.25, 1.0, 0.2812, 1.0, 0.2812, 1.0, 0.25, 1.0, 0.6562, 1.0, 0.6875, 1.0, 0.6875, 1.0, 0.6562, 1.0, 0.2188, 1.0, 0.25, 1.0, 0.25, 1.0, 0.2188, 1.0, 0.625, 1.0, 0.6562, 1.0, 0.6562, 1.0, 0.625, 1.0, 0.1875, 1.0, 0.2188, 1.0, 0.2188, 1.0, 0.1875, 1.0, 0.5938, 1.0, 0.625, 1.0, 0.625, 1.0, 0.5938, 1.0, 0.1562, 1.0, 0.1875, 1.0, 0.1875, 1.0, 0.1562, 1.0, 0.375, 1.0, 0.4062, 1.0, 0.4062, 1.0, 0.375, 1.0, 0.875, 1.0, 0.9062, 1.0, 0.9062, 1.0, 0.875, 1.0, 0.03125, 1.0, 0.0625, 1.0, 0.0625, 1.0, 0.03125, 1.0, 0.4375, 1.0, 0.4688, 1.0, 0.4688, 1.0, 0.4375, 1.0, 0.8438, 1.0, 0.875, 1.0, 0.875, 1.0, 0.8438, 1.0, 0.0, 1.0, 0.03125, 1.0, 0.03125, 1.0, 0.0, 1.0, 0.4062, 1.0, 0.4375, 1.0, 0.4375, 1.0, 0.4062, 1.0, 0.8125, 1.0, 0.8438, 1.0, 0.8438, 1.0, 0.8125, 1.0, 0.375, 1.0, 0.4062, 1.0, 0.4062, 1.0, 0.375, 1.0, 0.7812, 1.0, 0.8125, 1.0, 0.8125, 1.0, 0.7812, 1.0, 0.3438, 1.0, 0.375, 1.0, 0.375, 1.0, 0.3438, 1.0, 0.75, 1.0, 0.7812, 1.0, 0.7812, 1.0, 0.75, 1.0, 0.3125, 1.0, 0.3438, 1.0, 0.3438, 1.0, 0.3125, 1.0, 0.7188, 1.0, 0.75, 1.0, 0.75, 1.0, 0.7188, 1.0, 0.2812, 1.0, 0.3125, 1.0, 0.3125, 1.0, 0.2812, 1.0, 0.6875, 1.0, 0.7188, 1.0, 0.7188, 1.0, 0.6875, 1.0, 0.25, 1.0, 0.2812, 1.0, 0.2812, 1.0, 0.25, 1.0, 0.6562, 1.0, 0.6875, 1.0, 0.6875, 1.0, 0.6562, 1.0, 0.2188, 1.0, 0.25, 1.0, 0.25, 1.0, 0.2188, 1.0, 0.625, 1.0, 0.6562, 1.0, 0.6562, 1.0, 0.625, 1.0, 0.1875, 1.0, 0.2188, 1.0, 0.2188, 1.0, 0.1875, 1.0, 0.5938, 1.0, 0.625, 1.0, 0.625, 1.0, 0.5938, 1.0, 0.1562, 1.0, 0.1875, 1.0, 0.1875, 1.0, 0.1562, 1.0, 0.5625, 1.0, 0.5938, 1.0, 0.5938, 1.0, 0.5625, 1.0, 0.9688, 1.0, 1.0, 1.0, 1.0, 1.0, 0.9688, 1.0, 0.125, 1.0, 0.1562, 1.0, 0.1562, 1.0, 0.125, 1.0, 0.5312, 1.0, 0.5625, 1.0, 0.5625, 1.0, 0.5312, 1.0, 0.9375, 1.0, 0.9688, 1.0, 0.9688, 1.0, 0.9375, 1.0, 0.09375, 1.0, 0.125, 1.0, 0.125, 1.0, 0.09375, 1.0, 0.5, 1.0, 0.5312, 1.0, 0.5312, 1.0, 0.5, 1.0, 0.9062, 1.0, 0.9375, 1.0, 0.9375, 1.0, 0.9062, 1.0, 0.0625, 1.0, 0.09375, 1.0, 0.09375, 1.0, 0.0625, 1.0, 0.2812, 1.0, 0.3125, 1.0, 0.3125, 1.0, 0.2812, 1.0, 0.7812, 1.0, 0.8125, 1.0, 0.8125, 1.0, 0.7812, 1.0, 0.3438, 1.0, 0.375, 1.0, 0.375, 1.0, 0.3438, 1.0, 0.75, 1.0, 0.7812, 1.0, 0.7812, 1.0, 0.75, 1.0, 0.3125, 1.0, 0.3438, 1.0, 0.3438, 1.0, 0.3125, 1.0, 0.7188, 1.0, 0.75, 1.0, 0.75, 1.0, 0.7188, 1.0, 0.2812, 1.0, 0.3125, 1.0, 0.3125, 1.0, 0.2812, 1.0, 0.6875, 1.0, 0.7188, 1.0, 0.7188, 1.0, 0.6875, 1.0, 0.25, 1.0, 0.2812, 1.0, 0.2812, 1.0, 0.25, 1.0, 0.6562, 1.0, 0.6875, 1.0, 0.6875, 1.0, 0.6562, 1.0, 0.2188, 1.0, 0.25, 1.0, 0.25, 1.0, 0.2188, 1.0, 0.625, 1.0, 0.6562, 1.0, 0.6562, 1.0, 0.625, 1.0, 0.1875, 1.0, 0.2188, 1.0, 0.2188, 1.0, 0.1875, 1.0, 0.5938, 1.0, 0.625, 1.0, 0.625, 1.0, 0.5938, 1.0, 0.1562, 1.0, 0.1875, 1.0, 0.1875, 1.0, 0.1562, 1.0, 0.5625, 1.0, 0.5938, 1.0, 0.5938, 1.0, 0.5625, 1.0, 0.9688, 1.0, 1.0, 1.0, 1.0, 1.0, 0.9688, 1.0, 0.125, 1.0, 0.1562, 1.0, 0.1562, 1.0, 0.125, 1.0, 0.5312, 1.0, 0.5625, 1.0, 0.5625, 1.0, 0.5312, 1.0, 0.9375, 1.0, 0.9688, 1.0, 0.9688, 1.0, 0.9375, 1.0, 0.09375, 1.0, 0.125, 1.0, 0.125, 1.0, 0.09375, 1.0, 0.5, 1.0, 0.5312, 1.0, 0.5312, 1.0, 0.5, 1.0, 0.9062, 1.0, 0.9375, 1.0, 0.9375, 1.0, 0.9062, 1.0, 0.0625, 1.0, 0.09375, 1.0, 0.09375, 1.0, 0.0625, 1.0, 0.4688, 1.0, 0.5, 1.0, 0.5, 1.0, 0.4688, 1.0, 0.875, 1.0, 0.9062, 1.0, 0.9062, 1.0, 0.875, 1.0, 0.03125, 1.0, 0.0625, 1.0, 0.0625, 1.0, 0.03125, 1.0, 0.4375, 1.0, 0.4688, 1.0, 0.4688, 1.0, 0.4375, 1.0, 0.8438, 1.0, 0.875, 1.0, 0.875, 1.0, 0.8438, 1.0, 0.0, 1.0, 0.03125, 1.0, 0.03125, 1.0, 0.0, 1.0, 0.4062, 1.0, 0.4375, 1.0, 0.4375, 1.0, 0.4062, 1.0, 0.8125, 1.0, 0.8438, 1.0, 0.8438, 1.0, 0.8125, 1.0, 0.6875, 1.0, 0.7188, 1.0, 0.7188, 1.0, 0.6875, 1.0, 0.25, 1.0, 0.2812, 1.0, 0.2812, 1.0, 0.25, 1.0, 0.6562, 1.0, 0.6875, 1.0, 0.6875, 1.0, 0.6562, 1.0, 0.2188, 1.0, 0.25, 1.0, 0.25, 1.0, 0.2188, 1.0, 0.625, 1.0, 0.6562, 1.0, 0.6562, 1.0, 0.625, 1.0, 0.1875, 1.0, 0.2188, 1.0, 0.2188, 1.0, 0.1875, 1.0, 0.5938, 1.0, 0.625, 1.0, 0.625, 1.0, 0.5938, 1.0, 0.1562, 1.0, 0.1875, 1.0, 0.1875, 1.0, 0.1562, 1.0, 0.5625, 1.0, 0.5938, 1.0, 0.5938, 1.0, 0.5625, 1.0, 0.9688, 1.0, 1.0, 1.0, 1.0, 1.0, 0.9688, 1.0, 0.125, 1.0, 0.1562, 1.0, 0.1562, 1.0, 0.125, 1.0, 0.5312, 1.0, 0.5625, 1.0, 0.5625, 1.0, 0.5312, 1.0, 0.9375, 1.0, 0.9688, 1.0, 0.9688, 1.0, 0.9375, 1.0, 0.09375, 1.0, 0.125, 1.0, 0.125, 1.0, 0.09375, 1.0, 0.5, 1.0, 0.5312, 1.0, 0.5312, 1.0, 0.5, 1.0, 0.9062, 1.0, 0.9375, 1.0, 0.9375, 1.0, 0.9062, 1.0, 0.0625, 1.0, 0.09375, 1.0, 0.09375, 1.0, 0.0625, 1.0, 0.4688, 1.0, 0.5, 1.0, 0.5, 1.0, 0.4688, 1.0, 0.875, 1.0, 0.9062, 1.0, 0.9062, 1.0, 0.875, 1.0, 0.03125, 1.0, 0.0625, 1.0, 0.0625, 1.0, 0.03125, 1.0, 0.4375, 1.0, 0.4688, 1.0, 0.4688, 1.0, 0.4375, 1.0, 0.8438, 1.0, 0.875, 1.0, 0.875, 1.0, 0.8438, 1.0, 0.0, 1.0, 0.03125, 1.0, 0.03125, 1.0, 0.0, 1.0, 0.4062, 1.0, 0.4375, 1.0, 0.4375, 1.0, 0.4062, 1.0, 0.8125, 1.0, 0.8438, 1.0, 0.8438, 1.0, 0.8125, 1.0, 0.375, 1.0, 0.4062, 1.0, 0.4062, 1.0, 0.375, 1.0, 0.7812, 1.0, 0.8125, 1.0, 0.8125, 1.0, 0.7812, 1.0, 0.3438, 1.0, 0.375, 1.0, 0.375, 1.0, 0.3438, 1.0, 0.75, 1.0, 0.7812, 1.0, 0.7812, 1.0, 0.75, 1.0, 0.3125, 1.0, 0.3438, 1.0, 0.3438, 1.0, 0.3125, 1.0, 0.7188, 1.0, 0.75, 1.0, 0.75, 1.0, 0.7188, 1.0, 0.6562, 1.0, 0.6875, 1.0, 0.6875, 1.0, 0.6562, 1.0, 0.2188, 1.0, 0.25, 1.0, 0.25, 1.0, 0.2188, 1.0, 0.625, 1.0, 0.6562, 1.0, 0.6562, 1.0, 0.625, 1.0, 0.1875, 1.0, 0.2188, 1.0, 0.2188, 1.0, 0.1875, 1.0, 0.5938, 1.0, 0.625, 1.0, 0.625, 1.0, 0.5938, 1.0, 0.1562, 1.0, 0.1875, 1.0, 0.1875, 1.0, 0.1562, 1.0, 0.5625, 1.0, 0.5938, 1.0, 0.5938, 1.0, 0.5625, 1.0, 0.9688, 1.0, 1.0, 1.0, 1.0, 1.0, 0.9688, 1.0, 0.125, 1.0, 0.1562, 1.0, 0.1562, 1.0, 0.125, 1.0, 0.5312, 1.0, 0.5625, 1.0, 0.5625, 1.0, 0.5312, 1.0, 0.9375, 1.0, 0.9688, 1.0, 0.9688, 1.0, 0.9375, 1.0, 0.09375, 1.0, 0.125, 1.0, 0.125, 1.0, 0.09375, 1.0, 0.5, 1.0, 0.5312, 1.0, 0.5312, 1.0, 0.5, 1.0, 0.9062, 1.0, 0.9375, 1.0, 0.9375, 1.0, 0.9062, 1.0, 0.0625, 1.0, 0.09375, 1.0, 0.09375, 1.0, 0.0625, 1.0, 0.4688, 1.0, 0.5, 1.0, 0.5, 1.0, 0.4688, 1.0, 0.875, 1.0, 0.9062, 1.0, 0.9062, 1.0, 0.875, 1.0, 0.03125, 1.0, 0.0625, 1.0, 0.0625, 1.0, 0.03125, 1.0, 0.4375, 1.0, 0.4688, 1.0, 0.4688, 1.0, 0.4375, 1.0, 0.8438, 1.0, 0.875, 1.0, 0.875, 1.0, 0.8438, 1.0, 0.0, 1.0, 0.03125, 1.0, 0.03125, 1.0, 0.0, 1.0, 0.4062, 1.0, 0.4375, 1.0, 0.4375, 1.0, 0.4062, 1.0, 0.8125, 1.0, 0.8438, 1.0, 0.8438, 1.0, 0.8125, 1.0, 0.375, 1.0, 0.4062, 1.0, 0.4062, 1.0, 0.375, 1.0, 0.7812, 1.0, 0.8125, 1.0, 0.8125, 1.0, 0.7812, 1.0, 0.3438, 1.0, 0.375, 1.0, 0.375, 1.0, 0.3438, 1.0, 0.75, 1.0, 0.7812, 1.0, 0.7812, 1.0, 0.75, 1.0, 0.3125, 1.0, 0.3438, 1.0, 0.3438, 1.0, 0.3125, 1.0, 0.7188, 1.0, 0.75, 1.0, 0.75, 1.0, 0.7188, 1.0, 0.2812, 1.0, 0.3125, 1.0, 0.3125, 1.0, 0.2812, 1.0, 0.6875, 1.0, 0.7188, 1.0, 0.7188, 1.0, 0.6875, 1.0, 0.25, 1.0, 0.2812, 1.0, 0.2812, 1.0, 0.25, 1.0, 0.375, 1.0, 0.4062, 1.0, 0.4062, 1.0, 0.375, 1.0, 0.7812, 1.0, 0.8125, 1.0, 0.8125, 1.0, 0.7812, 1.0, 0.3438, 1.0, 0.375, 1.0, 0.375, 1.0, 0.3438, 1.0, 0.75, 1.0, 0.7812, 1.0, 0.7812, 1.0, 0.75, 1.0, 0.3125, 1.0, 0.3438, 1.0, 0.3438, 1.0, 0.3125, 1.0, 0.7188, 1.0, 0.75, 1.0, 0.75, 1.0, 0.7188, 1.0, 0.2812, 1.0, 0.3125, 1.0, 0.3125, 1.0, 0.2812, 1.0, 0.6875, 1.0, 0.7188, 1.0, 0.7188, 1.0, 0.6875, 1.0, 0.25, 1.0, 0.2812, 1.0, 0.2812, 1.0, 0.25, 1.0, 0.6562, 1.0, 0.6875, 1.0, 0.6875, 1.0, 0.6562, 1.0, 0.2188, 1.0, 0.25, 1.0, 0.25, 1.0, 0.2188, 1.0, 0.625, 1.0, 0.6562, 1.0, 0.6562, 1.0, 0.625, 1.0, 0.1875, 1.0, 0.2188, 1.0, 0.2188, 1.0, 0.1875, 1.0, 0.5938, 1.0, 0.625, 1.0, 0.625, 1.0, 0.5938, 1.0, 0.1562, 1.0, 0.1875, 1.0, 0.1875, 1.0, 0.1562, 1.0, 0.5625, 1.0, 0.5938, 1.0, 0.5938, 1.0, 0.5625, 1.0, 0.9688, 1.0, 1.0, 1.0, 1.0, 1.0, 0.9688, 1.0, 0.125, 1.0, 0.1562, 1.0, 0.1562, 1.0, 0.125, 1.0, 0.5312, 1.0, 0.5625, 1.0, 0.5625, 1.0, 0.5312, 1.0, 0.9375, 1.0, 0.9688, 1.0, 0.9688, 1.0, 0.9375, 1.0, 0.09375, 1.0, 0.125, 1.0, 0.125, 1.0, 0.09375, 1.0, 0.5, 1.0, 0.5312, 1.0, 0.5312, 1.0, 0.5, 1.0, 0.9062, 1.0, 0.9375, 1.0, 0.9375, 1.0, 0.9062, 1.0, 0.0625, 1.0, 0.09375, 1.0, 0.09375, 1.0, 0.0625, 1.0, 0.4688, 1.0, 0.5, 1.0, 0.5, 1.0, 0.4688, 1.0, 0.875, 1.0, 0.9062, 1.0, 0.9062, 1.0, 0.875, 1.0, 0.03125, 1.0, 0.0625, 1.0, 0.0625, 1.0, 0.03125, 1.0, 0.4375, 1.0, 0.4688, 1.0, 0.4688, 1.0, 0.4375, 1.0, 0.8438, 1.0, 0.875, 1.0, 0.875, 1.0, 0.8438, 1.0, 0.0, 1.0, 0.03125, 1.0, 0.03125, 1.0, 0.0, 1.0, 0.4062, 1.0, 0.4375, 1.0, 0.4375, 1.0, 0.4062, 1.0, 0.8125, 1.0, 0.8438, 1.0, 0.8438, 1.0, 0.8125, 1.0])
me_cylinder_002.materials.append(mat_m_tal)
me_cylinder_002.use_remesh_fix_poles = True
me_cylinder_002.use_remesh_preserve_attributes = False
me_cylinder_002.use_mirror_vertex_groups = False
me_cylinder_002.update()

# ---- objects
ob_coussin = bpy.data.objects.new('Coussin', me_cylinder)
ob_pied_tabouret = bpy.data.objects.new('Pied tabouret', me_cylinder_001)
ob_rond = bpy.data.objects.new('rond', me_cylinder_002)
ob_point = bpy.data.objects.new('Point', light_point_001)
ob_camera = bpy.data.objects.new('Camera', cam_camera_001)

# ---- transforms, parenting, visibility, modifiers, constraints
ob_coussin.location = (0.0, 0.0, 3.036)
ob_coussin.scale = (1.0, 1.0, 0.2069)
ob_coussin.lineart.crease_threshold = 0.0
_m = ob_coussin.modifiers.new('Bevel', 'BEVEL')
_m = ob_coussin.modifiers.new('Subdivision', 'SUBSURF')
_m.uv_smooth = 'PRESERVE_CORNERS'
ob_pied_tabouret.location = (0.0, 0.0, 1.525)
ob_pied_tabouret.scale = (0.1416, 0.1416, 1.311)
ob_pied_tabouret.lineart.crease_threshold = 0.0
_m = ob_pied_tabouret.modifiers.new('Mirror', 'MIRROR')
_m.use_clip = True
ob_rond.location = (0.0, -1.356, 1.525)
ob_rond.rotation_euler = (1.571, -0.0, 0.0)
ob_rond.scale = (0.0895, 0.0895, 0.8288)
ob_rond.lineart.crease_threshold = 0.0
_m = ob_rond.modifiers.new('Mirror', 'MIRROR')
_m.use_clip = True
_m = ob_rond.modifiers.new('Subdivision', 'SUBSURF')
_m.uv_smooth = 'PRESERVE_CORNERS'
ob_point.location = (-4.484, 0.05614, 4.269)
ob_point.lineart.crease_threshold = 0.0
ob_camera.location = (-6.627, 5.038, 2.427)
ob_camera.rotation_euler = (1.834, 0.0, -2.094)
ob_camera.lineart.crease_threshold = 0.0

# ---- collection membership
col_collection.objects.link(ob_coussin)
col_collection.objects.link(ob_pied_tabouret)
col_collection.objects.link(ob_rond)
col_collection.objects.link(ob_point)
col_collection.objects.link(ob_camera)

# ---- scene / render settings (as saved in the file)
scene.camera = ob_camera
scene.frame_start = 1; scene.frame_end = 118; scene.frame_set(133)
scene.render.engine = 'BLENDER_EEVEE_NEXT'
scene.render.fps = 60
scene.render.film_transparent = True
scene.cycles.use_denoising = False
scene.cycles.samples = 200
scene.cycles.sampling_pattern = 'TABULATED_SOBOL'
scene.cycles.use_adaptive_sampling = False
scene.cycles.use_light_tree = False
scene.view_settings.view_transform = 'Filmic'
bpy.context.view_layer.update()
